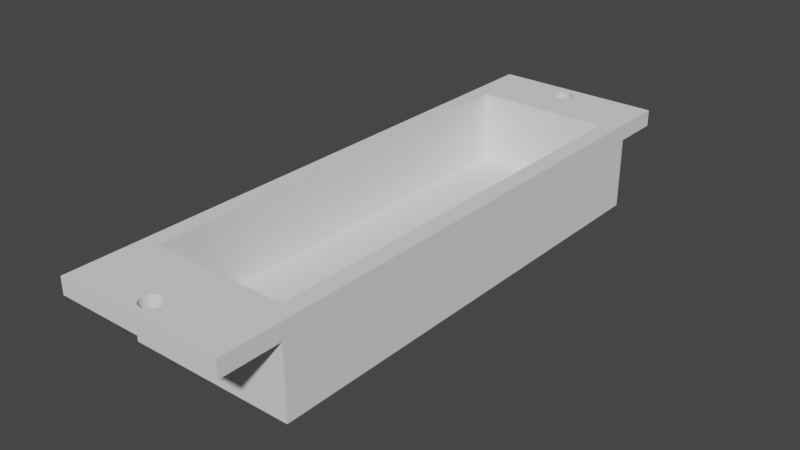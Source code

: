 # Source: waterlevelindicatorTop2Final.blend  (saved by Blender 3.2.14; exported with 4.5.12 LTS)
import bpy
from mathutils import Matrix  # noqa: F401  (used for matrix-valued properties, if any)

bpy.ops.wm.read_factory_settings(use_empty=True)
scene = bpy.context.scene
scene.name = 'Scene'

# ---- collections
col_collection = bpy.data.collections.new('Collection'); scene.collection.children.link(col_collection)

# ---- world
world_world = bpy.data.worlds.new('World'); scene.world = world_world
world_world.use_nodes = True; world_world.node_tree.nodes.clear()
_N = world_world.node_tree.nodes; _L = world_world.node_tree.links
n0 = _N.new('ShaderNodeOutputWorld'); n0.name = 'World Output'; n0.location = (300, 300)
n1 = _N.new('ShaderNodeBackground'); n1.name = 'Background'; n1.location = (10, 300)
n1.inputs[0].default_value = (0.05088, 0.05088, 0.05088, 1.0)
_L.new(n1.outputs[0], n0.inputs[0])
n0.is_active_output = True
world_world.color = (0.05088, 0.05088, 0.05088)
world_world.use_sun_shadow = False
world_world.sun_shadow_jitter_overblur = 0.0

# ---- meshes
me_plane_001 = bpy.data.meshes.new('Plane.001')
me_plane_001.from_pydata([(-1.0, -1.0, 0.0), (1.0, -1.0, 0.0), (-1.0, 1.0, 0.0), (1.0, 1.0, 0.0), (-1.0, 1.0, -0.05769), (-1.0, -1.0, -0.05769), (1.0, -1.0, -0.05769), (1.0, 1.0, -0.05769), (-1.0, 0.77, 0.0), (1.0, 0.77, 0.0), (-1.0, 0.77, -0.05769), (1.0, 0.77, -0.05769), (-1.0, -0.7345, 0.0), (-1.0, -0.7345, -0.05769), (1.0, -0.7345, 0.0), (1.0, -0.7345, -0.05769), (1.0, 0.8298, 0.0), (1.0, 0.8298, -0.05769), (-1.0, 0.8298, 0.0), (-1.0, 0.8298, -0.05769), (-1.0, -0.7936, 0.0), (-1.0, -0.7936, -0.05769), (1.0, -0.7936, 0.0), (1.0, -0.7936, -0.05769), (-0.8, -1.0, 0.0), (-0.8, 1.0, 0.0), (-0.8, -1.0, -0.05769), (-0.8, 1.0, -0.05769), (-0.8, 0.77, -0.05769), (-0.8, 0.77, 0.0), (-0.8, -0.7345, 0.0), (-0.8, -0.7345, -0.05769), (-0.8, 0.8298, -0.05769), (-0.8, 0.8298, 0.0), (-0.8, -0.7936, -0.05769), (-0.8, -0.7936, 0.0), (0.802, -1.0, 0.0), (0.802, -1.0, -0.05769), (0.802, 0.77, 0.0), (0.802, -0.7345, 0.0), (0.802, 0.8298, 0.0), (0.802, -0.7936, 0.0), (0.802, 1.0, 0.0), (0.802, 1.0, -0.05769), (0.802, 0.77, -0.05769), (0.802, -0.7345, -0.05769), (0.802, 0.8298, -0.05769), (0.802, -0.7936, -0.05769), (-1.0, 0.8298, -0.25), (-1.0, 0.77, -0.25), (1.0, -0.7345, -0.25), (1.0, 0.77, -0.25), (-0.8, 0.77, -0.25), (-1.0, -0.7345, -0.25), (1.0, -0.7936, -0.25), (-0.8, -0.7345, -0.25), (1.0, 0.8298, -0.25), (-0.8, 0.8298, -0.25), (-1.0, -0.7936, -0.25), (-0.8, -0.7936, -0.25), (0.802, 0.77, -0.25), (0.802, -0.7345, -0.25), (0.802, 0.8298, -0.25), (0.802, -0.7936, -0.25), (-1.0, 0.8298, -0.3077), (-1.0, 0.77, -0.3077), (1.0, -0.7345, -0.3077), (1.0, 0.77, -0.3077), (-0.8, 0.77, -0.3077), (-1.0, -0.7345, -0.3077), (1.0, -0.7936, -0.3077), (-0.8, -0.7345, -0.3077), (1.0, 0.8298, -0.3077), (-0.8, 0.8298, -0.3077), (-1.0, -0.7936, -0.3077), (-0.8, -0.7936, -0.3077), (0.802, 0.77, -0.3077), (0.802, -0.7345, -0.3077), (0.802, 0.8298, -0.3077), (0.802, -0.7936, -0.3077), (1.0, 0.01775, 0.0), (1.0, 0.01775, -0.05769), (-1.0, 0.01775, 0.0), (-1.0, 0.01775, -0.05769), (-0.8, 0.01775, 0.0), (-0.8, 0.01775, -0.05769), (0.802, 0.01775, 0.0), (0.802, 0.01775, -0.05769), (1.0, 0.01775, -0.25), (-1.0, 0.01775, -0.25), (-0.8, 0.01775, -0.25), (0.802, 0.01775, -0.25), (1.0, 0.01775, -0.3077), (-1.0, 0.01775, -0.3077), (-0.8, 0.01775, -0.3077), (0.802, 0.01775, -0.3077), (1.0, 0.3939, 0.0), (1.0, 0.3939, -0.05769), (-0.8, 0.3939, -0.05769), (0.802, 0.3939, -0.05769), (1.0, 0.3939, -0.25), (-0.8, 0.3939, -0.25), (0.802, 0.3939, -0.25), (1.0, 0.3939, -0.3077), (-0.8, 0.3939, -0.3077), (0.802, 0.3939, -0.3077), (-1.0, 0.3939, 0.0), (-1.0, 0.3939, -0.05769), (-0.8, 0.3939, 0.0), (0.802, 0.3939, 0.0), (-1.0, 0.3939, -0.25), (-1.0, 0.3939, -0.3077), (-1.0, -0.3584, 0.0), (-1.0, -0.3584, -0.05769), (-0.8, -0.3584, 0.0), (0.802, -0.3584, 0.0), (-1.0, -0.3584, -0.25), (-1.0, -0.3584, -0.3077), (1.0, -0.3584, 0.0), (1.0, -0.3584, -0.05769), (-0.8, -0.3584, -0.05769), (0.802, -0.3584, -0.05769), (1.0, -0.3584, -0.25), (-0.8, -0.3584, -0.25), (0.802, -0.3584, -0.25), (1.0, -0.3584, -0.3077), (-0.8, -0.3584, -0.3077), (0.802, -0.3584, -0.3077), (-0.1762, 0.9312, -0.05769), (-0.1757, 0.9405, -0.05769), (-0.1775, 0.9351, -0.05769), (-0.1752, 0.9283, -0.05769), (-0.1685, 0.9217, -0.05769), (-0.1752, 0.9419, -0.05769), (-0.1575, 0.9157, -0.05769), (-0.1685, 0.9484, -0.05769), (-0.1575, 0.9545, -0.05769), (-0.1428, 0.9104, -0.05769), (-0.1248, 0.906, -0.05769), (-0.1428, 0.9598, -0.05769), (-0.1248, 0.9641, -0.05769), (-0.1043, 0.9028, -0.05769), (-0.1043, 0.9673, -0.05769), (-0.08204, 0.9008, -0.05769), (-0.05891, 0.9002, -0.05769), (-0.03577, 0.9008, -0.05769), (-0.01353, 0.9028, -0.05769), (-0.08204, 0.9693, -0.05769), (-0.01353, 0.9673, -0.05769), (-0.03577, 0.9693, -0.05769), (-0.05891, 0.97, -0.05769), (0.006977, 0.906, -0.05769), (0.006977, 0.9641, -0.05769), (0.02495, 0.9104, -0.05769), (0.0397, 0.9157, -0.05769), (0.02495, 0.9598, -0.05769), (0.0397, 0.9545, -0.05769), (0.05066, 0.9217, -0.05769), (0.05066, 0.9484, -0.05769), (0.0574, 0.9283, -0.05769), (0.0574, 0.9419, -0.05769), (0.05968, 0.9351, -0.05769), (-0.1762, 0.9312, 0.0), (-0.1752, 0.9283, 0.0), (-0.1743, 0.9428, 0.0), (-0.1685, 0.9484, 0.0), (-0.1685, 0.9217, 0.0), (-0.1575, 0.9545, 0.0), (-0.1428, 0.9598, 0.0), (-0.1575, 0.9157, 0.0), (-0.1428, 0.9104, 0.0), (-0.1248, 0.9641, 0.0), (-0.1248, 0.906, 0.0), (-0.1043, 0.9673, 0.0), (-0.08204, 0.9693, 0.0), (-0.03577, 0.9693, 0.0), (-0.05891, 0.97, 0.0), (-0.01353, 0.9673, 0.0), (-0.1043, 0.9028, 0.0), (-0.08204, 0.9008, 0.0), (-0.03577, 0.9008, 0.0), (-0.05891, 0.9002, 0.0), (-0.01353, 0.9028, 0.0), (0.006977, 0.9641, 0.0), (0.02495, 0.9598, 0.0), (0.006977, 0.906, 0.0), (0.02495, 0.9104, 0.0), (0.0397, 0.9545, 0.0), (0.05066, 0.9484, 0.0), (0.0397, 0.9157, 0.0), (0.0574, 0.9419, 0.0), (0.05066, 0.9217, 0.0), (0.05968, 0.9351, 0.0), (0.0574, 0.9283, 0.0), (-0.1775, 0.9351, 0.0), (-0.1752, 0.9419, 0.0), (-0.1739, -0.9353, 0.0), (-0.1726, -0.9394, 0.0), (-0.1321, -0.9059, 0.0), (-0.1221, -0.9035, 0.0), (-0.1658, -0.9459, 0.0), (-0.1016, -0.9003, 0.0), (-0.1549, -0.952, 0.0), (-0.1401, -0.9573, 0.0), (-0.0794, -0.8983, 0.0), (-0.1221, -0.9616, 0.0), (-0.05626, -0.8977, 0.0), (-0.03313, -0.8983, 0.0), (0.02759, -0.9079, 0.0), (0.00962, -0.9035, 0.0), (-0.01088, -0.9003, 0.0), (0.04234, -0.9132, 0.0), (-0.1016, -0.9648, 0.0), (-0.0794, -0.9668, 0.0), (-0.03313, -0.9668, 0.0), (-0.05626, -0.9675, 0.0), (0.0533, -0.9192, 0.0), (-0.01088, -0.9648, 0.0), (0.06005, -0.9258, 0.0), (0.00962, -0.9616, 0.0), (0.02759, -0.9573, 0.0), (0.06232, -0.9326, 0.0), (0.06005, -0.9394, 0.0), (0.04234, -0.952, 0.0), (0.0533, -0.9459, 0.0), (-0.1401, -0.9079, 0.0), (-0.1749, -0.9326, 0.0), (-0.1549, -0.9132, 0.0), (-0.1658, -0.9192, 0.0), (-0.1726, -0.9258, 0.0), (-0.1321, -0.9059, -0.05769), (-0.1739, -0.9353, -0.05769), (-0.1726, -0.9394, -0.05769), (-0.1221, -0.9035, -0.05769), (-0.1016, -0.9003, -0.05769), (-0.1658, -0.9459, -0.05769), (-0.1549, -0.952, -0.05769), (-0.0794, -0.8983, -0.05769), (-0.1401, -0.9573, -0.05769), (-0.1221, -0.9616, -0.05769), (-0.05626, -0.8977, -0.05769), (-0.03313, -0.8983, -0.05769), (0.02759, -0.9079, -0.05769), (0.00962, -0.9035, -0.05769), (-0.01088, -0.9003, -0.05769), (-0.1016, -0.9648, -0.05769), (0.04234, -0.9132, -0.05769), (-0.0794, -0.9668, -0.05769), (-0.05626, -0.9675, -0.05769), (-0.03313, -0.9668, -0.05769), (-0.01088, -0.9648, -0.05769), (0.0533, -0.9192, -0.05769), (0.00962, -0.9616, -0.05769), (0.06005, -0.9258, -0.05769), (0.06232, -0.9326, -0.05769), (0.02759, -0.9573, -0.05769), (0.04234, -0.952, -0.05769), (0.06005, -0.9394, -0.05769), (0.0533, -0.9459, -0.05769), (-0.1549, -0.9132, -0.05769), (-0.1401, -0.9079, -0.05769), (-0.1749, -0.9326, -0.05769), (-0.1726, -0.9258, -0.05769), (-0.1658, -0.9192, -0.05769), (-0.07789, 0.5896, -0.3077), (-0.07759, 0.5905, -0.3077), (0.07989, 0.5896, -0.3077), (0.07959, 0.5905, -0.3077), (0.07503, 0.5949, -0.3077), (-0.07303, 0.5949, -0.3077), (-0.06562, 0.599, -0.3077), (0.06762, 0.599, -0.3077), (-0.05566, 0.6026, -0.3077), (0.05766, 0.6026, -0.3077), (0.04552, 0.6055, -0.3077), (-0.04352, 0.6055, -0.3077), (-0.02966, 0.6077, -0.3077), (0.0009996, 0.6095, -0.3077), (-0.01463, 0.6091, -0.3077), (0.03166, 0.6077, -0.3077), (0.01663, 0.6091, -0.3077), (-0.07913, 0.5859, -0.3077), (-0.07759, 0.5813, -0.3077), (0.08113, 0.5859, -0.3077), (0.07959, 0.5813, -0.3077), (0.07503, 0.5769, -0.3077), (-0.07303, 0.5769, -0.3077), (-0.06562, 0.5728, -0.3077), (0.06762, 0.5728, -0.3077), (-0.05566, 0.5692, -0.3077), (0.05766, 0.5692, -0.3077), (0.04552, 0.5663, -0.3077), (-0.04352, 0.5663, -0.3077), (0.0009996, 0.5623, -0.3077), (-0.01463, 0.5628, -0.3077), (-0.02966, 0.5641, -0.3077), (0.03166, 0.5641, -0.3077), (0.01663, 0.5628, -0.3077), (-0.07789, 0.5896, -0.25), (0.08113, 0.5859, -0.25), (0.07989, 0.5896, -0.25), (0.07959, 0.5813, -0.25), (-0.07913, 0.5859, -0.25), (-0.07759, 0.5813, -0.25), (-0.07303, 0.5769, -0.25), (0.07503, 0.5769, -0.25), (0.06762, 0.5728, -0.25), (-0.06562, 0.5728, -0.25), (0.05766, 0.5692, -0.25), (-0.05566, 0.5692, -0.25), (-0.04352, 0.5663, -0.25), (0.0009996, 0.5623, -0.25), (0.03166, 0.5641, -0.25), (0.04552, 0.5663, -0.25), (0.01663, 0.5628, -0.25), (-0.02966, 0.5641, -0.25), (-0.01463, 0.5628, -0.25), (0.07959, 0.5905, -0.25), (-0.07759, 0.5905, -0.25), (-0.07303, 0.5949, -0.25), (0.07503, 0.5949, -0.25), (0.06762, 0.599, -0.25), (-0.06562, 0.599, -0.25), (0.05766, 0.6026, -0.25), (-0.05566, 0.6026, -0.25), (-0.04352, 0.6055, -0.25), (0.0009996, 0.6095, -0.25), (0.03166, 0.6077, -0.25), (0.04552, 0.6055, -0.25), (0.01663, 0.6091, -0.25), (-0.02966, 0.6077, -0.25), (-0.01463, 0.6091, -0.25), (-0.07788, 0.2122, -0.25), (0.08113, 0.2085, -0.25), (0.07988, 0.2122, -0.25), (0.07959, 0.2039, -0.25), (-0.07913, 0.2085, -0.25), (-0.07759, 0.2039, -0.25), (-0.07303, 0.1994, -0.25), (0.07503, 0.1994, -0.25), (0.06762, 0.1954, -0.25), (-0.06562, 0.1954, -0.25), (0.05766, 0.1918, -0.25), (-0.05566, 0.1918, -0.25), (-0.04352, 0.1889, -0.25), (0.0009997, 0.1849, -0.25), (0.03166, 0.1867, -0.25), (0.04552, 0.1889, -0.25), (0.01663, 0.1853, -0.25), (-0.02966, 0.1867, -0.25), (-0.01463, 0.1853, -0.25), (0.07959, 0.2131, -0.25), (-0.07759, 0.2131, -0.25), (-0.07303, 0.2175, -0.25), (0.07503, 0.2175, -0.25), (0.06762, 0.2216, -0.25), (-0.06562, 0.2216, -0.25), (0.05766, 0.2251, -0.25), (-0.05566, 0.2251, -0.25), (-0.04352, 0.2281, -0.25), (0.0009997, 0.2321, -0.25), (0.03166, 0.2303, -0.25), (0.04552, 0.2281, -0.25), (0.01663, 0.2316, -0.25), (-0.02966, 0.2303, -0.25), (-0.01463, 0.2316, -0.25), (-0.07788, 0.2122, -0.3077), (-0.07759, 0.2131, -0.3077), (0.07988, 0.2122, -0.3077), (0.07959, 0.2131, -0.3077), (0.07503, 0.2175, -0.3077), (-0.07303, 0.2175, -0.3077), (-0.06562, 0.2216, -0.3077), (0.06762, 0.2216, -0.3077), (-0.05566, 0.2251, -0.3077), (0.05766, 0.2251, -0.3077), (0.04552, 0.2281, -0.3077), (-0.04352, 0.2281, -0.3077), (-0.02966, 0.2303, -0.3077), (0.0009997, 0.2321, -0.3077), (-0.01463, 0.2316, -0.3077), (0.03166, 0.2303, -0.3077), (0.01663, 0.2316, -0.3077), (-0.07913, 0.2085, -0.3077), (-0.07759, 0.2039, -0.3077), (0.08113, 0.2085, -0.3077), (0.07959, 0.2039, -0.3077), (0.07503, 0.1994, -0.3077), (-0.07303, 0.1994, -0.3077), (-0.06562, 0.1954, -0.3077), (0.06762, 0.1954, -0.3077), (-0.05566, 0.1918, -0.3077), (0.05766, 0.1918, -0.3077), (0.04552, 0.1889, -0.3077), (-0.04352, 0.1889, -0.3077), (0.0009997, 0.1849, -0.3077), (-0.01463, 0.1853, -0.3077), (-0.02966, 0.1867, -0.3077), (0.03166, 0.1867, -0.3077), (0.01663, 0.1853, -0.3077), (-0.07788, -0.1652, -0.3077), (-0.07759, -0.1644, -0.3077), (0.07988, -0.1652, -0.3077), (0.07959, -0.1644, -0.3077), (0.07503, -0.16, -0.3077), (-0.07303, -0.16, -0.3077), (-0.06562, -0.1559, -0.3077), (0.06762, -0.1559, -0.3077), (-0.05566, -0.1523, -0.3077), (0.05766, -0.1523, -0.3077), (0.04552, -0.1494, -0.3077), (-0.04352, -0.1494, -0.3077), (-0.02966, -0.1472, -0.3077), (0.0009997, -0.1454, -0.3077), (-0.01463, -0.1458, -0.3077), (0.03166, -0.1472, -0.3077), (0.01663, -0.1458, -0.3077), (-0.07913, -0.169, -0.3077), (-0.07759, -0.1736, -0.3077), (0.08113, -0.169, -0.3077), (0.07959, -0.1736, -0.3077), (0.07503, -0.178, -0.3077), (-0.07303, -0.178, -0.3077), (-0.06562, -0.1821, -0.3077), (0.06762, -0.1821, -0.3077), (-0.05566, -0.1857, -0.3077), (0.05766, -0.1857, -0.3077), (0.04552, -0.1886, -0.3077), (-0.04352, -0.1886, -0.3077), (0.0009997, -0.1926, -0.3077), (-0.01463, -0.1921, -0.3077), (-0.02966, -0.1908, -0.3077), (0.03166, -0.1908, -0.3077), (0.01663, -0.1921, -0.3077), (-0.07788, -0.1652, -0.25), (0.08113, -0.169, -0.25), (0.07988, -0.1652, -0.25), (0.07959, -0.1736, -0.25), (-0.07913, -0.169, -0.25), (-0.07759, -0.1736, -0.25), (-0.07303, -0.178, -0.25), (0.07503, -0.178, -0.25), (0.06762, -0.1821, -0.25), (-0.06562, -0.1821, -0.25), (0.05766, -0.1857, -0.25), (-0.05566, -0.1857, -0.25), (-0.04352, -0.1886, -0.25), (0.0009997, -0.1926, -0.25), (0.03166, -0.1908, -0.25), (0.04552, -0.1886, -0.25), (0.01663, -0.1921, -0.25), (-0.02966, -0.1908, -0.25), (-0.01463, -0.1921, -0.25), (0.07959, -0.1644, -0.25), (-0.07759, -0.1644, -0.25), (-0.07303, -0.16, -0.25), (0.07503, -0.16, -0.25), (0.06762, -0.1559, -0.25), (-0.06562, -0.1559, -0.25), (0.05766, -0.1523, -0.25), (-0.05566, -0.1523, -0.25), (-0.04352, -0.1494, -0.25), (0.0009997, -0.1454, -0.25), (0.03166, -0.1472, -0.25), (0.04552, -0.1494, -0.25), (0.01663, -0.1458, -0.25), (-0.02966, -0.1472, -0.25), (-0.01463, -0.1458, -0.25), (-0.07787, -0.5427, -0.25), (0.08113, -0.5464, -0.25), (0.07987, -0.5427, -0.25), (0.07959, -0.551, -0.25), (-0.07913, -0.5464, -0.25), (-0.07759, -0.551, -0.25), (-0.07303, -0.5555, -0.25), (0.07503, -0.5555, -0.25), (0.06762, -0.5595, -0.25), (-0.06562, -0.5595, -0.25), (0.05766, -0.5631, -0.25), (-0.05566, -0.5631, -0.25), (-0.04352, -0.5661, -0.25), (0.0009998, -0.57, -0.25), (0.03166, -0.5682, -0.25), (0.04552, -0.5661, -0.25), (0.01663, -0.5696, -0.25), (-0.02966, -0.5682, -0.25), (-0.01463, -0.5696, -0.25), (0.07959, -0.5418, -0.25), (-0.07759, -0.5418, -0.25), (-0.07303, -0.5374, -0.25), (0.07503, -0.5374, -0.25), (0.06762, -0.5333, -0.25), (-0.06562, -0.5333, -0.25), (0.05766, -0.5298, -0.25), (-0.05566, -0.5298, -0.25), (-0.04352, -0.5268, -0.25), (0.0009998, -0.5228, -0.25), (0.03166, -0.5246, -0.25), (0.04552, -0.5268, -0.25), (0.01663, -0.5233, -0.25), (-0.02966, -0.5246, -0.25), (-0.01463, -0.5233, -0.25), (-0.07787, -0.5427, -0.3077), (-0.07759, -0.5418, -0.3077), (0.07987, -0.5427, -0.3077), (0.07959, -0.5418, -0.3077), (0.07503, -0.5374, -0.3077), (-0.07303, -0.5374, -0.3077), (-0.06562, -0.5333, -0.3077), (0.06762, -0.5333, -0.3077), (-0.05566, -0.5298, -0.3077), (0.05766, -0.5298, -0.3077), (0.04552, -0.5268, -0.3077), (-0.04352, -0.5268, -0.3077), (-0.02966, -0.5246, -0.3077), (0.0009998, -0.5228, -0.3077), (-0.01463, -0.5233, -0.3077), (0.03166, -0.5246, -0.3077), (0.01663, -0.5233, -0.3077), (-0.07913, -0.5464, -0.3077), (-0.07759, -0.551, -0.3077), (0.08113, -0.5464, -0.3077), (0.07959, -0.551, -0.3077), (0.07503, -0.5555, -0.3077), (-0.07303, -0.5555, -0.3077), (-0.06562, -0.5595, -0.3077), (0.06762, -0.5595, -0.3077), (-0.05566, -0.5631, -0.3077), (0.05766, -0.5631, -0.3077), (0.04552, -0.5661, -0.3077), (-0.04352, -0.5661, -0.3077), (0.0009998, -0.57, -0.3077), (-0.01463, -0.5696, -0.3077), (-0.02966, -0.5682, -0.3077), (0.03166, -0.5682, -0.3077), (0.01663, -0.5696, -0.3077)], [], [(40, 16, 3, 42), (46, 43, 7, 17), (16, 17, 7, 3), (20, 21, 5, 0), (25, 27, 4, 2), (36, 37, 6, 1), (18, 19, 10, 8), (96, 97, 11, 9), (47, 63, 54, 23), (109, 96, 9, 38), (41, 22, 14, 39), (32, 57, 48, 19), (22, 23, 15, 14), (112, 113, 13, 12), (2, 4, 19, 18), (9, 11, 17, 16), (21, 58, 59, 34), (38, 9, 16, 40), (1, 6, 23, 22), (37, 47, 23, 6), (36, 1, 22, 41), (12, 13, 21, 20), (0, 24, 35, 20), (5, 21, 34, 26), (8, 29, 33, 18), (17, 56, 62, 46), (98, 101, 52, 28), (20, 35, 30, 12), (106, 108, 29, 8), (28, 52, 60, 44), (0, 5, 26, 24), (42, 43, 27, 25), (19, 4, 27, 32), (18, 33, 25, 2), (3, 7, 43, 42), (197, 196, 24, 36, 41, 35, 198, 199, 201, 204, 206, 207, 210, 209, 208, 211, 216, 218, 221, 222, 224, 223, 220, 219, 217, 214, 215, 213, 212, 205, 203, 202, 200), (225, 198, 35, 24, 196, 226, 229, 228, 227), (233, 230, 34, 47, 37, 26, 231, 232, 235, 236, 238, 239, 245, 247, 248, 249, 250, 252, 255, 256, 258, 257, 254, 253, 251, 246, 242, 243, 244, 241, 240, 237, 234), (261, 231, 26, 34, 230, 260, 259, 263, 262), (29, 38, 40, 33), (34, 59, 63, 47), (23, 54, 50, 15), (35, 41, 39, 30), (44, 38, 29, 28), (45, 31, 30, 39), (24, 26, 37, 36), (130, 128, 32, 27, 129), (133, 129, 27, 43, 46, 32, 128, 131, 132, 134, 137, 138, 141, 143, 144, 145, 146, 151, 153, 154, 157, 159, 161, 160, 158, 156, 155, 152, 148, 149, 150, 147, 142, 140, 139, 136, 135), (163, 162, 33, 40, 42, 25, 164, 165, 167, 168, 171, 173, 174, 176, 175, 177, 183, 184, 187, 188, 190, 192, 193, 191, 189, 186, 185, 182, 180, 181, 179, 178, 172, 170, 169, 166), (195, 164, 25, 33, 162, 194), (62, 78, 73, 57), (53, 69, 74, 58), (100, 103, 67, 51), (54, 70, 66, 50), (57, 73, 64, 48), (48, 64, 65, 49), (116, 117, 69, 53), (63, 79, 70, 54), (113, 116, 53, 13), (121, 124, 61, 45), (19, 48, 49, 10), (45, 61, 55, 31), (11, 51, 56, 17), (13, 53, 58, 21), (97, 100, 51, 11), (46, 62, 57, 32), (59, 75, 79, 63), (105, 76, 67, 103), (79, 77, 66, 70), (76, 78, 72, 67), (65, 64, 73, 68), (74, 69, 71, 75), (111, 65, 68, 104), (68, 73, 78, 76), (75, 71, 77, 79), (265, 264, 68, 76, 266, 267, 268, 271, 273, 274, 279, 280, 277, 278, 276, 275, 272, 270, 269), (283, 266, 76, 105, 104, 68, 264, 281, 282, 286, 287, 289, 292, 295, 294, 293, 297, 296, 291, 290, 288, 285, 284), (56, 72, 78, 62), (58, 74, 75, 59), (51, 67, 72, 56), (115, 121, 45, 39), (114, 30, 31, 120), (123, 55, 61, 124, 470, 469, 471, 475, 476, 478, 483, 482, 484, 481, 486, 485, 480, 479, 477, 474, 473, 472, 468), (470, 124, 123, 468, 488, 489, 492, 494, 495, 500, 501, 496, 499, 497, 498, 493, 491, 490, 487), (336, 332, 101, 90, 91, 102, 334, 333, 335, 339, 340, 342, 347, 346, 348, 345, 350, 349, 344, 343, 341, 338, 337), (351, 334, 102, 101, 332, 352, 353, 356, 358, 359, 364, 365, 360, 363, 361, 362, 357, 355, 354), (108, 84, 85, 98), (109, 99, 87, 86), (401, 400, 94, 95, 402, 403, 404, 407, 409, 410, 415, 416, 413, 414, 412, 411, 408, 406, 405), (419, 402, 95, 127, 126, 94, 400, 417, 418, 422, 423, 425, 428, 431, 430, 429, 433, 432, 427, 426, 424, 421, 420), (117, 93, 94, 126), (127, 95, 92, 125), (119, 122, 88, 81), (99, 102, 91, 87), (107, 110, 89, 83), (110, 111, 93, 89), (122, 125, 92, 88), (112, 114, 84, 82), (120, 123, 90, 85), (106, 107, 83, 82), (115, 118, 80, 86), (118, 119, 81, 80), (8, 10, 107, 106), (49, 65, 111, 110), (10, 49, 110, 107), (44, 60, 102, 99), (38, 44, 99, 109), (29, 108, 98, 28), (302, 298, 52, 101, 102, 60, 300, 299, 301, 305, 306, 308, 313, 312, 314, 311, 316, 315, 310, 309, 307, 304, 303), (317, 300, 60, 52, 298, 318, 319, 322, 324, 325, 330, 331, 326, 329, 327, 328, 323, 321, 320), (367, 366, 104, 105, 368, 369, 370, 373, 375, 376, 381, 382, 379, 380, 378, 377, 374, 372, 371), (385, 368, 105, 95, 94, 104, 366, 383, 384, 388, 389, 391, 394, 397, 396, 395, 399, 398, 393, 392, 390, 387, 386), (93, 111, 104, 94), (95, 105, 103, 92), (81, 88, 100, 97), (88, 92, 103, 100), (82, 84, 108, 106), (85, 90, 101, 98), (86, 80, 96, 109), (80, 81, 97, 96), (14, 15, 119, 118), (39, 14, 118, 115), (31, 55, 123, 120), (12, 30, 114, 112), (50, 66, 125, 122), (15, 50, 122, 119), (77, 127, 125, 66), (69, 117, 126, 71), (126, 127, 504, 505, 506, 509, 511, 512, 517, 518, 515, 516, 514, 513, 510, 508, 507, 503, 502), (504, 127, 77, 71, 126, 502, 519, 520, 524, 525, 527, 530, 533, 532, 531, 535, 534, 529, 528, 526, 523, 522, 521), (434, 90, 123, 124, 91, 436, 435, 437, 441, 442, 444, 449, 448, 450, 447, 452, 451, 446, 445, 443, 440, 439, 438), (453, 436, 91, 90, 434, 454, 455, 458, 460, 461, 466, 467, 462, 465, 463, 464, 459, 457, 456), (84, 114, 120, 85), (86, 87, 121, 115), (87, 91, 124, 121), (83, 89, 116, 113), (89, 93, 117, 116), (82, 83, 113, 112), (176, 150, 149, 175), (175, 149, 148, 177), (152, 183, 177, 148), (183, 152, 155, 184), (184, 155, 156, 187), (187, 156, 158, 188), (188, 158, 160, 190), (160, 161, 192, 190), (161, 159, 193, 192), (159, 157, 191, 193), (157, 154, 189, 191), (154, 153, 186, 189), (153, 151, 185, 186), (151, 146, 182, 185), (146, 145, 180, 182), (145, 144, 181, 180), (144, 143, 179, 181), (143, 141, 178, 179), (141, 138, 172, 178), (138, 137, 170, 172), (137, 134, 169, 170), (134, 132, 166, 169), (132, 131, 163, 166), (128, 130, 194), (194, 130, 129), (135, 164, 133), (165, 135, 136, 167), (167, 136, 139, 168), (168, 139, 140, 171), (171, 140, 142, 173), (173, 142, 147, 174), (174, 147, 150, 176), (241, 207, 206, 240), (244, 210, 207, 241), (243, 209, 210, 244), (242, 208, 209, 243), (246, 211, 208, 242), (251, 216, 211, 246), (253, 218, 216, 251), (221, 218, 253, 254), (222, 221, 254, 257), (224, 222, 257, 258), (223, 224, 258, 256), (220, 223, 256, 255), (219, 220, 255, 252), (250, 217, 219, 252), (214, 217, 250, 249), (215, 214, 249, 248), (213, 215, 248, 247), (212, 213, 247, 245), (239, 205, 212, 245), (203, 205, 239, 238), (202, 203, 238, 236), (200, 202, 236, 235), (197, 200, 235, 232), (231, 261, 226), (262, 229, 226, 261), (263, 228, 229, 262), (259, 227, 228, 263), (260, 225, 227, 259), (230, 233, 199), (234, 201, 199, 233), (237, 204, 201, 234), (240, 206, 204, 237), (326, 277, 280, 329), (329, 280, 279, 327), (327, 279, 274, 328), (328, 274, 273, 323), (323, 273, 271, 321), (321, 271, 268, 320), (320, 268, 267, 317), (266, 283, 299), (283, 284, 301, 299), (284, 285, 305, 301), (285, 288, 306, 305), (288, 290, 308, 306), (290, 291, 313, 308), (291, 296, 312, 313), (296, 297, 314, 312), (297, 293, 311, 314), (293, 294, 316, 311), (294, 295, 315, 316), (295, 292, 310, 315), (292, 289, 309, 310), (289, 287, 307, 309), (287, 286, 304, 307), (286, 282, 303, 304), (303, 282, 281, 302), (264, 265, 318), (318, 265, 269, 319), (319, 269, 270, 322), (322, 270, 272, 324), (324, 272, 275, 325), (325, 275, 276, 330), (330, 276, 278, 331), (331, 278, 277, 326), (382, 363, 360, 379), (381, 361, 363, 382), (376, 362, 361, 381), (375, 357, 362, 376), (373, 355, 357, 375), (370, 354, 355, 373), (369, 351, 354, 370), (334, 351, 369), (335, 333, 385, 386), (339, 335, 386, 387), (340, 339, 387, 390), (342, 340, 390, 392), (347, 342, 392, 393), (346, 347, 393, 398), (348, 346, 398, 399), (395, 345, 348, 399), (350, 345, 395, 396), (349, 350, 396, 397), (344, 349, 397, 394), (343, 344, 394, 391), (341, 343, 391, 389), (338, 341, 389, 388), (337, 338, 388, 384), (383, 336, 337, 384), (366, 367, 352), (371, 353, 352, 367), (372, 356, 353, 371), (374, 358, 356, 372), (377, 359, 358, 374), (378, 364, 359, 377), (380, 365, 364, 378), (379, 360, 365, 380), (462, 413, 416, 465), (465, 416, 415, 463), (463, 415, 410, 464), (464, 410, 409, 459), (459, 409, 407, 457), (457, 407, 404, 456), (456, 404, 403, 453), (402, 435, 436), (419, 420, 437, 435), (420, 421, 441, 437), (421, 424, 442, 441), (424, 426, 444, 442), (426, 427, 449, 444), (427, 432, 448, 449), (432, 433, 450, 448), (433, 429, 447, 450), (429, 430, 452, 447), (430, 431, 451, 452), (431, 428, 446, 451), (428, 425, 445, 446), (425, 423, 443, 445), (423, 422, 440, 443), (422, 418, 439, 440), (439, 418, 417, 438), (400, 401, 454), (454, 401, 405, 455), (455, 405, 406, 458), (458, 406, 408, 460), (460, 408, 411, 461), (461, 411, 412, 466), (466, 412, 414, 467), (467, 414, 413, 462), (518, 499, 496, 515), (517, 497, 499, 518), (512, 498, 497, 517), (511, 493, 498, 512), (509, 491, 493, 511), (506, 490, 491, 509), (505, 487, 490, 506), (470, 505, 504), (471, 469, 521, 522), (475, 471, 522, 523), (476, 475, 523, 526), (478, 476, 526, 528), (483, 478, 528, 529), (482, 483, 529, 534), (484, 482, 534, 535), (531, 481, 484, 535), (486, 481, 531, 532), (485, 486, 532, 533), (480, 485, 533, 530), (479, 480, 530, 527), (477, 479, 527, 525), (474, 477, 525, 524), (473, 474, 524, 520), (519, 472, 473, 520), (468, 519, 502), (507, 489, 488, 503), (508, 492, 489, 507), (510, 494, 492, 508), (513, 495, 494, 510), (514, 500, 495, 513), (516, 501, 500, 514), (515, 496, 501, 516), (194, 162, 128), (162, 163, 128), (163, 131, 128), (133, 195, 129), (195, 194, 129), (165, 164, 135), (164, 195, 133), (226, 196, 231), (196, 197, 231), (197, 232, 231), (199, 198, 230), (198, 225, 230), (225, 260, 230), (299, 300, 266), (300, 317, 266), (317, 267, 266), (318, 298, 264), (298, 302, 264), (302, 281, 264), (369, 368, 334), (368, 385, 334), (385, 333, 334), (352, 332, 366), (332, 336, 366), (336, 383, 366), (436, 453, 403), (402, 419, 435), (436, 403, 402), (454, 434, 400), (434, 438, 400), (438, 417, 400), (521, 469, 470), (470, 487, 505), (504, 521, 470), (502, 503, 488), (468, 472, 519), (502, 488, 468)])
_uv = me_plane_001.uv_layers.new(name='UVMap')
_uv.uv.foreach_set('vector', [0.901, 0.9149, 1.0, 0.9149, 1.0, 1.0, 0.901, 1.0, 0.901, 0.9149, 0.901, 1.0, 1.0, 1.0, 1.0, 0.9149, 1.0, 0.9149, 1.0, 0.9149, 1.0, 1.0, 1.0, 1.0, 0.0, 0.1032, 0.0, 0.1032, 0.0, 0.0, 0.0, 0.0, 0.1, 1.0, 0.1, 1.0, 0.0, 1.0, 0.0, 1.0, 0.901, 0.0, 0.901, 0.0, 1.0, 0.0, 1.0, 0.0, 0.0, 0.9149, 0.0, 0.9149, 0.0, 0.885, 0.0, 0.885, 1.0, 0.6969, 1.0, 0.6969, 1.0, 0.885, 1.0, 0.885, 0.901, 0.1032, 0.901, 0.1032, 1.0, 0.1032, 1.0, 0.1032, 0.901, 0.6969, 1.0, 0.6969, 1.0, 0.885, 0.901, 0.885, 0.901, 0.1032, 1.0, 0.1032, 1.0, 0.1328, 0.901, 0.1328, 0.1, 0.9149, 0.1, 0.9149, 0.0, 0.9149, 0.0, 0.9149, 1.0, 0.1032, 1.0, 0.1032, 1.0, 0.1328, 1.0, 0.1328, 0.0, 0.3208, 0.0, 0.3208, 0.0, 0.1328, 0.0, 0.1328, 0.0, 1.0, 0.0, 1.0, 0.0, 0.9149, 0.0, 0.9149, 1.0, 0.885, 1.0, 0.885, 1.0, 0.9149, 1.0, 0.9149, 0.0, 0.1032, 0.0, 0.1032, 0.1, 0.1032, 0.1, 0.1032, 0.901, 0.885, 1.0, 0.885, 1.0, 0.9149, 0.901, 0.9149, 1.0, 0.0, 1.0, 0.0, 1.0, 0.1032, 1.0, 0.1032, 0.901, 0.0, 0.901, 0.1032, 1.0, 0.1032, 1.0, 0.0, 0.901, 0.0, 1.0, 0.0, 1.0, 0.1032, 0.901, 0.1032, 0.0, 0.1328, 0.0, 0.1328, 0.0, 0.1032, 0.0, 0.1032, 0.0, 0.0, 0.1, 0.0, 0.1, 0.1032, 0.0, 0.1032, 0.0, 0.0, 0.0, 0.1032, 0.1, 0.1032, 0.1, 0.0, 0.0, 0.885, 0.1, 0.885, 0.1, 0.9149, 0.0, 0.9149, 1.0, 0.9149, 1.0, 0.9149, 0.901, 0.9149, 0.901, 0.9149, 0.1, 0.6969, 0.1, 0.6969, 0.1, 0.885, 0.1, 0.885, 0.0, 0.1032, 0.1, 0.1032, 0.1, 0.1328, 0.0, 0.1328, 0.0, 0.6969, 0.1, 0.6969, 0.1, 0.885, 0.0, 0.885, 0.1, 0.885, 0.1, 0.885, 0.901, 0.885, 0.901, 0.885, 0.0, 0.0, 0.0, 0.0, 0.1, 0.0, 0.1, 0.0, 0.901, 1.0, 0.901, 1.0, 0.1, 1.0, 0.1, 1.0, 0.0, 0.9149, 0.0, 1.0, 0.1, 1.0, 0.1, 0.9149, 0.0, 0.9149, 0.1, 0.9149, 0.1, 1.0, 0.0, 1.0, 1.0, 1.0, 1.0, 1.0, 0.901, 1.0, 0.901, 1.0, 0.4137, 0.03031, 0.413, 0.03235, 0.1, 0.0, 0.901, 0.0, 0.901, 0.1032, 0.1, 0.1032, 0.434, 0.04703, 0.4389, 0.04823, 0.4492, 0.04984, 0.4603, 0.05084, 0.4719, 0.05117, 0.4834, 0.05084, 0.4946, 0.04984, 0.5048, 0.04823, 0.5138, 0.04606, 0.5212, 0.04341, 0.5266, 0.0404, 0.53, 0.03712, 0.5312, 0.03372, 0.53, 0.03031, 0.5266, 0.02704, 0.5212, 0.02402, 0.5138, 0.02137, 0.5048, 0.0192, 0.4946, 0.01759, 0.4834, 0.01659, 0.4719, 0.01626, 0.4603, 0.01659, 0.4492, 0.01759, 0.4389, 0.0192, 0.4299, 0.02137, 0.4226, 0.02402, 0.4171, 0.02704, 0.4299, 0.04606, 0.434, 0.04703, 0.1, 0.1032, 0.1, 0.0, 0.413, 0.03235, 0.4126, 0.03372, 0.4137, 0.03712, 0.4171, 0.0404, 0.4226, 0.04341, 0.4389, 0.04823, 0.434, 0.04703, 0.1, 0.1032, 0.901, 0.1032, 0.901, 0.0, 0.1, 0.0, 0.413, 0.03235, 0.4137, 0.03031, 0.4171, 0.02704, 0.4226, 0.02402, 0.4299, 0.02137, 0.4389, 0.0192, 0.4492, 0.01759, 0.4603, 0.01659, 0.4719, 0.01626, 0.4834, 0.01659, 0.4946, 0.01759, 0.5048, 0.0192, 0.5138, 0.02137, 0.5212, 0.02402, 0.5266, 0.02704, 0.53, 0.03031, 0.5312, 0.03372, 0.53, 0.03712, 0.5266, 0.0404, 0.5212, 0.04341, 0.5138, 0.04606, 0.5048, 0.04823, 0.4946, 0.04984, 0.4834, 0.05084, 0.4719, 0.05117, 0.4603, 0.05084, 0.4492, 0.04984, 0.4126, 0.03372, 0.413, 0.03235, 0.1, 0.0, 0.1, 0.1032, 0.434, 0.04703, 0.4299, 0.04606, 0.4226, 0.04341, 0.4171, 0.0404, 0.4137, 0.03712, 0.1, 0.885, 0.901, 0.885, 0.901, 0.9149, 0.1, 0.9149, 0.1, 0.1032, 0.1, 0.1032, 0.901, 0.1032, 0.901, 0.1032, 1.0, 0.1032, 1.0, 0.1032, 1.0, 0.1328, 1.0, 0.1328, 0.1, 0.1032, 0.901, 0.1032, 0.901, 0.1328, 0.1, 0.1328, 0.901, 0.885, 0.901, 0.885, 0.1, 0.885, 0.1, 0.885, 0.901, 0.1328, 0.1, 0.1328, 0.1, 0.1328, 0.901, 0.1328, 0.1, 0.0, 0.1, 0.0, 0.901, 0.0, 0.901, 0.0, 0.4113, 0.9675, 0.4119, 0.9656, 0.1, 0.9149, 0.1, 1.0, 0.4122, 0.9702, 0.4124, 0.9709, 0.4122, 0.9702, 0.1, 1.0, 0.901, 1.0, 0.901, 0.9149, 0.1, 0.9149, 0.4119, 0.9656, 0.4124, 0.9641, 0.4158, 0.9609, 0.4212, 0.9578, 0.4286, 0.9552, 0.4376, 0.953, 0.4479, 0.9514, 0.459, 0.9504, 0.4705, 0.9501, 0.4821, 0.9504, 0.4932, 0.9514, 0.5035, 0.953, 0.5125, 0.9552, 0.5198, 0.9578, 0.5253, 0.9609, 0.5287, 0.9641, 0.5298, 0.9675, 0.5287, 0.9709, 0.5253, 0.9742, 0.5198, 0.9772, 0.5125, 0.9799, 0.5035, 0.9821, 0.4932, 0.9837, 0.4821, 0.9847, 0.4705, 0.985, 0.459, 0.9847, 0.4479, 0.9837, 0.4376, 0.9821, 0.4286, 0.9799, 0.4212, 0.9772, 0.4158, 0.9742, 0.4124, 0.9641, 0.4119, 0.9656, 0.1, 0.9149, 0.901, 0.9149, 0.901, 1.0, 0.1, 1.0, 0.4129, 0.9714, 0.4158, 0.9742, 0.4212, 0.9772, 0.4286, 0.9799, 0.4376, 0.9821, 0.4479, 0.9837, 0.459, 0.9847, 0.4705, 0.985, 0.4821, 0.9847, 0.4932, 0.9837, 0.5035, 0.9821, 0.5125, 0.9799, 0.5198, 0.9772, 0.5253, 0.9742, 0.5287, 0.9709, 0.5298, 0.9675, 0.5287, 0.9641, 0.5253, 0.9609, 0.5198, 0.9578, 0.5125, 0.9552, 0.5035, 0.953, 0.4932, 0.9514, 0.4821, 0.9504, 0.4705, 0.9501, 0.459, 0.9504, 0.4479, 0.9514, 0.4376, 0.953, 0.4286, 0.9552, 0.4212, 0.9578, 0.4158, 0.9609, 0.4124, 0.9709, 0.4129, 0.9714, 0.1, 1.0, 0.1, 0.9149, 0.4119, 0.9656, 0.4113, 0.9675, 0.901, 0.9149, 0.901, 0.9149, 0.1, 0.9149, 0.1, 0.9149, 0.0, 0.1328, 0.0, 0.1328, 0.0, 0.1032, 0.0, 0.1032, 1.0, 0.6969, 1.0, 0.6969, 1.0, 0.885, 1.0, 0.885, 1.0, 0.1032, 1.0, 0.1032, 1.0, 0.1328, 1.0, 0.1328, 0.1, 0.9149, 0.1, 0.9149, 0.0, 0.9149, 0.0, 0.9149, 0.0, 0.9149, 0.0, 0.9149, 0.0, 0.885, 0.0, 0.885, 0.0, 0.3208, 0.0, 0.3208, 0.0, 0.1328, 0.0, 0.1328, 0.901, 0.1032, 0.901, 0.1032, 1.0, 0.1032, 1.0, 0.1032, 0.0, 0.3208, 0.0, 0.3208, 0.0, 0.1328, 0.0, 0.1328, 0.901, 0.3208, 0.901, 0.3208, 0.901, 0.1328, 0.901, 0.1328, 0.0, 0.9149, 0.0, 0.9149, 0.0, 0.885, 0.0, 0.885, 0.901, 0.1328, 0.901, 0.1328, 0.1, 0.1328, 0.1, 0.1328, 1.0, 0.885, 1.0, 0.885, 1.0, 0.9149, 1.0, 0.9149, 0.0, 0.1328, 0.0, 0.1328, 0.0, 0.1032, 0.0, 0.1032, 1.0, 0.6969, 1.0, 0.6969, 1.0, 0.885, 1.0, 0.885, 0.901, 0.9149, 0.901, 0.9149, 0.1, 0.9149, 0.1, 0.9149, 0.1, 0.1032, 0.1, 0.1032, 0.901, 0.1032, 0.901, 0.1032, 0.901, 0.6969, 0.901, 0.885, 1.0, 0.885, 1.0, 0.6969, 0.901, 0.1032, 0.901, 0.1328, 1.0, 0.1328, 1.0, 0.1032, 0.901, 0.885, 0.901, 0.9149, 1.0, 0.9149, 1.0, 0.885, 0.0, 0.885, 0.0, 0.9149, 0.1, 0.9149, 0.1, 0.885, 0.0, 0.1032, 0.0, 0.1328, 0.1, 0.1328, 0.1, 0.1032, 0.0, 0.6969, 0.0, 0.885, 0.1, 0.885, 0.1, 0.6969, 0.1, 0.885, 0.1, 0.9149, 0.901, 0.9149, 0.901, 0.885, 0.1, 0.1032, 0.1, 0.1328, 0.901, 0.1328, 0.901, 0.1032, 0.0, 0.0, 0.0, 0.0, 0.0, 0.0, 0.0, 0.0, 0.0, 0.0, 0.0, 0.0, 0.0, 0.0, 0.0, 0.0, 0.0, 0.0, 0.0, 0.0, 0.0, 0.0, 0.0, 0.0, 0.0, 0.0, 0.0, 0.0, 0.0, 0.0, 0.0, 0.0, 0.0, 0.0, 0.0, 0.0, 0.0, 0.0, 0.0, 0.0, 0.0, 0.0, 0.0, 0.0, 0.0, 0.0, 0.0, 0.0, 0.0, 0.0, 0.0, 0.0, 0.0, 0.0, 0.0, 0.0, 0.0, 0.0, 0.0, 0.0, 0.0, 0.0, 0.0, 0.0, 0.0, 0.0, 0.0, 0.0, 0.0, 0.0, 0.0, 0.0, 0.0, 0.0, 0.0, 0.0, 0.0, 0.0, 0.0, 0.0, 0.0, 0.0, 0.0, 0.0, 1.0, 0.9149, 1.0, 0.9149, 0.901, 0.9149, 0.901, 0.9149, 0.0, 0.1032, 0.0, 0.1032, 0.1, 0.1032, 0.1, 0.1032, 1.0, 0.885, 1.0, 0.885, 1.0, 0.9149, 1.0, 0.9149, 0.901, 0.3208, 0.901, 0.3208, 0.901, 0.1328, 0.901, 0.1328, 0.1, 0.3208, 0.1, 0.1328, 0.1, 0.1328, 0.1, 0.3208, 0.1, 0.3208, 0.1, 0.1328, 0.901, 0.1328, 0.901, 0.3208, 0.5399, 0.2287, 0.5406, 0.2268, 0.5398, 0.2245, 0.5375, 0.2223, 0.5338, 0.2202, 0.5288, 0.2184, 0.5228, 0.217, 0.5158, 0.2159, 0.5083, 0.2152, 0.5005, 0.215, 0.4927, 0.2152, 0.4852, 0.2159, 0.4782, 0.217, 0.4722, 0.2184, 0.4672, 0.2202, 0.4635, 0.2223, 0.4612, 0.2245, 0.4604, 0.2268, 0.4611, 0.2287, 0.5399, 0.2287, 0.901, 0.3208, 0.1, 0.3208, 0.4611, 0.2287, 0.4612, 0.2291, 0.4635, 0.2313, 0.4672, 0.2333, 0.4722, 0.2351, 0.4782, 0.2366, 0.4852, 0.2377, 0.4927, 0.2383, 0.5005, 0.2386, 0.5083, 0.2384, 0.5158, 0.2377, 0.5228, 0.2366, 0.5288, 0.2351, 0.5338, 0.2333, 0.5375, 0.2313, 0.5398, 0.2291, 0.4604, 0.6042, 0.4611, 0.6061, 0.1, 0.6969, 0.1, 0.5089, 0.901, 0.5089, 0.901, 0.6969, 0.5399, 0.6061, 0.5406, 0.6042, 0.5398, 0.6019, 0.5375, 0.5997, 0.5338, 0.5977, 0.5288, 0.5959, 0.5228, 0.5944, 0.5158, 0.5933, 0.5083, 0.5927, 0.5005, 0.5924, 0.4927, 0.5927, 0.4852, 0.5933, 0.4782, 0.5944, 0.4722, 0.5959, 0.4672, 0.5977, 0.4635, 0.5997, 0.4612, 0.6019, 0.5398, 0.6065, 0.5399, 0.6061, 0.901, 0.6969, 0.1, 0.6969, 0.4611, 0.6061, 0.4612, 0.6065, 0.4635, 0.6087, 0.4672, 0.6108, 0.4722, 0.6126, 0.4782, 0.614, 0.4852, 0.6151, 0.4927, 0.6158, 0.5005, 0.616, 0.5083, 0.6158, 0.5158, 0.6151, 0.5228, 0.614, 0.5288, 0.6126, 0.5338, 0.6108, 0.5375, 0.6087, 0.1, 0.6969, 0.1, 0.5089, 0.1, 0.5089, 0.1, 0.6969, 0.901, 0.6969, 0.901, 0.6969, 0.901, 0.5089, 0.901, 0.5089, 0.0, 0.0, 0.0, 0.0, 0.0, 0.0, 0.0, 0.0, 0.0, 0.0, 0.0, 0.0, 0.0, 0.0, 0.0, 0.0, 0.0, 0.0, 0.0, 0.0, 0.0, 0.0, 0.0, 0.0, 0.0, 0.0, 0.0, 0.0, 0.0, 0.0, 0.0, 0.0, 0.0, 0.0, 0.0, 0.0, 0.0, 0.0, 0.0, 0.0, 0.0, 0.0, 0.0, 0.0, 0.0, 0.0, 0.0, 0.0, 0.0, 0.0, 0.0, 0.0, 0.0, 0.0, 0.0, 0.0, 0.0, 0.0, 0.0, 0.0, 0.0, 0.0, 0.0, 0.0, 0.0, 0.0, 0.0, 0.0, 0.0, 0.0, 0.0, 0.0, 0.0, 0.0, 0.0, 0.0, 0.0, 0.0, 0.0, 0.0, 0.0, 0.0, 0.0, 0.0, 0.0, 0.3208, 0.0, 0.5089, 0.1, 0.5089, 0.1, 0.3208, 0.901, 0.3208, 0.901, 0.5089, 1.0, 0.5089, 1.0, 0.3208, 1.0, 0.3208, 1.0, 0.3208, 1.0, 0.5089, 1.0, 0.5089, 0.901, 0.6969, 0.901, 0.6969, 0.901, 0.5089, 0.901, 0.5089, 0.0, 0.6969, 0.0, 0.6969, 0.0, 0.5089, 0.0, 0.5089, 0.0, 0.6969, 0.0, 0.6969, 0.0, 0.5089, 0.0, 0.5089, 1.0, 0.3208, 1.0, 0.3208, 1.0, 0.5089, 1.0, 0.5089, 0.0, 0.3208, 0.1, 0.3208, 0.1, 0.5089, 0.0, 0.5089, 0.1, 0.3208, 0.1, 0.3208, 0.1, 0.5089, 0.1, 0.5089, 0.0, 0.6969, 0.0, 0.6969, 0.0, 0.5089, 0.0, 0.5089, 0.901, 0.3208, 1.0, 0.3208, 1.0, 0.5089, 0.901, 0.5089, 1.0, 0.3208, 1.0, 0.3208, 1.0, 0.5089, 1.0, 0.5089, 0.0, 0.885, 0.0, 0.885, 0.0, 0.6969, 0.0, 0.6969, 0.0, 0.885, 0.0, 0.885, 0.0, 0.6969, 0.0, 0.6969, 0.0, 0.885, 0.0, 0.885, 0.0, 0.6969, 0.0, 0.6969, 0.901, 0.885, 0.901, 0.885, 0.901, 0.6969, 0.901, 0.6969, 0.901, 0.885, 0.901, 0.885, 0.901, 0.6969, 0.901, 0.6969, 0.1, 0.885, 0.1, 0.6969, 0.1, 0.6969, 0.1, 0.885, 0.4604, 0.793, 0.4611, 0.7948, 0.1, 0.885, 0.1, 0.6969, 0.901, 0.6969, 0.901, 0.885, 0.5399, 0.7948, 0.5406, 0.793, 0.5398, 0.7907, 0.5375, 0.7884, 0.5338, 0.7864, 0.5288, 0.7846, 0.5228, 0.7832, 0.5158, 0.7821, 0.5083, 0.7814, 0.5005, 0.7812, 0.4927, 0.7814, 0.4852, 0.7821, 0.4782, 0.7832, 0.4722, 0.7846, 0.4672, 0.7864, 0.4635, 0.7884, 0.4612, 0.7907, 0.5398, 0.7953, 0.5399, 0.7948, 0.901, 0.885, 0.1, 0.885, 0.4611, 0.7948, 0.4612, 0.7953, 0.4635, 0.7975, 0.4672, 0.7995, 0.4722, 0.8013, 0.4782, 0.8028, 0.4852, 0.8039, 0.4927, 0.8045, 0.5005, 0.8048, 0.5083, 0.8045, 0.5158, 0.8039, 0.5228, 0.8028, 0.5288, 0.8013, 0.5338, 0.7995, 0.5375, 0.7975, 0.0, 0.0, 0.0, 0.0, 0.0, 0.0, 0.0, 0.0, 0.0, 0.0, 0.0, 0.0, 0.0, 0.0, 0.0, 0.0, 0.0, 0.0, 0.0, 0.0, 0.0, 0.0, 0.0, 0.0, 0.0, 0.0, 0.0, 0.0, 0.0, 0.0, 0.0, 0.0, 0.0, 0.0, 0.0, 0.0, 0.0, 0.0, 0.0, 0.0, 0.0, 0.0, 0.0, 0.0, 0.0, 0.0, 0.0, 0.0, 0.0, 0.0, 0.0, 0.0, 0.0, 0.0, 0.0, 0.0, 0.0, 0.0, 0.0, 0.0, 0.0, 0.0, 0.0, 0.0, 0.0, 0.0, 0.0, 0.0, 0.0, 0.0, 0.0, 0.0, 0.0, 0.0, 0.0, 0.0, 0.0, 0.0, 0.0, 0.0, 0.0, 0.0, 0.0, 0.0, 0.0, 0.5089, 0.0, 0.6969, 0.1, 0.6969, 0.1, 0.5089, 0.901, 0.5089, 0.901, 0.6969, 1.0, 0.6969, 1.0, 0.5089, 1.0, 0.5089, 1.0, 0.5089, 1.0, 0.6969, 1.0, 0.6969, 1.0, 0.5089, 1.0, 0.5089, 1.0, 0.6969, 1.0, 0.6969, 0.0, 0.5089, 0.1, 0.5089, 0.1, 0.6969, 0.0, 0.6969, 0.1, 0.5089, 0.1, 0.5089, 0.1, 0.6969, 0.1, 0.6969, 0.901, 0.5089, 1.0, 0.5089, 1.0, 0.6969, 0.901, 0.6969, 1.0, 0.5089, 1.0, 0.5089, 1.0, 0.6969, 1.0, 0.6969, 1.0, 0.1328, 1.0, 0.1328, 1.0, 0.3208, 1.0, 0.3208, 0.901, 0.1328, 1.0, 0.1328, 1.0, 0.3208, 0.901, 0.3208, 0.1, 0.1328, 0.1, 0.1328, 0.1, 0.3208, 0.1, 0.3208, 0.0, 0.1328, 0.1, 0.1328, 0.1, 0.3208, 0.0, 0.3208, 1.0, 0.1328, 1.0, 0.1328, 1.0, 0.3208, 1.0, 0.3208, 1.0, 0.1328, 1.0, 0.1328, 1.0, 0.3208, 1.0, 0.3208, 0.901, 0.1328, 0.901, 0.3208, 1.0, 0.3208, 1.0, 0.1328, 0.0, 0.1328, 0.0, 0.3208, 0.1, 0.3208, 0.1, 0.1328, 0.0, 0.0, 0.0, 0.0, 0.0, 0.0, 0.0, 0.0, 0.0, 0.0, 0.0, 0.0, 0.0, 0.0, 0.0, 0.0, 0.0, 0.0, 0.0, 0.0, 0.0, 0.0, 0.0, 0.0, 0.0, 0.0, 0.0, 0.0, 0.0, 0.0, 0.0, 0.0, 0.0, 0.0, 0.0, 0.0, 0.0, 0.0, 0.0, 0.0, 0.0, 0.0, 0.0, 0.0, 0.0, 0.0, 0.0, 0.0, 0.0, 0.0, 0.0, 0.0, 0.0, 0.0, 0.0, 0.0, 0.0, 0.0, 0.0, 0.0, 0.0, 0.0, 0.0, 0.0, 0.0, 0.0, 0.0, 0.0, 0.0, 0.0, 0.0, 0.0, 0.0, 0.0, 0.0, 0.0, 0.0, 0.0, 0.0, 0.0, 0.0, 0.0, 0.0, 0.0, 0.4611, 0.4174, 0.1, 0.5089, 0.1, 0.3208, 0.901, 0.3208, 0.901, 0.5089, 0.5399, 0.4174, 0.5406, 0.4155, 0.5398, 0.4132, 0.5375, 0.411, 0.5338, 0.409, 0.5288, 0.4072, 0.5228, 0.4057, 0.5158, 0.4046, 0.5083, 0.4039, 0.5005, 0.4037, 0.4927, 0.4039, 0.4852, 0.4046, 0.4782, 0.4057, 0.4722, 0.4072, 0.4672, 0.409, 0.4635, 0.411, 0.4612, 0.4132, 0.4604, 0.4155, 0.5398, 0.4178, 0.5399, 0.4174, 0.901, 0.5089, 0.1, 0.5089, 0.4611, 0.4174, 0.4612, 0.4178, 0.4635, 0.42, 0.4672, 0.4221, 0.4722, 0.4238, 0.4782, 0.4253, 0.4852, 0.4264, 0.4927, 0.4271, 0.5005, 0.4273, 0.5083, 0.4271, 0.5158, 0.4264, 0.5228, 0.4253, 0.5288, 0.4238, 0.5338, 0.4221, 0.5375, 0.42, 0.1, 0.5089, 0.1, 0.3208, 0.1, 0.3208, 0.1, 0.5089, 0.901, 0.5089, 0.901, 0.5089, 0.901, 0.3208, 0.901, 0.3208, 0.901, 0.5089, 0.901, 0.5089, 0.901, 0.3208, 0.901, 0.3208, 0.0, 0.5089, 0.0, 0.5089, 0.0, 0.3208, 0.0, 0.3208, 0.0, 0.5089, 0.0, 0.5089, 0.0, 0.3208, 0.0, 0.3208, 0.0, 0.5089, 0.0, 0.5089, 0.0, 0.3208, 0.0, 0.3208, 1.0, 0.75, 1.0, 0.5625, 0.9688, 0.5625, 0.9688, 0.75, 0.9688, 0.75, 0.9688, 0.5625, 0.9375, 0.5625, 0.9375, 0.75, 0.9062, 0.5625, 0.9062, 0.75, 0.9375, 0.75, 0.9375, 0.5625, 0.9062, 0.75, 0.9062, 0.5625, 0.875, 0.5625, 0.875, 0.75, 0.875, 0.75, 0.875, 0.5625, 0.8438, 0.5625, 0.8438, 0.75, 0.8438, 0.75, 0.8438, 0.5625, 0.8125, 0.5625, 0.8125, 0.75, 0.8125, 0.75, 0.8125, 0.5625, 0.7812, 0.5625, 0.7812, 0.75, 0.7812, 0.5625, 0.75, 0.5625, 0.75, 0.75, 0.7812, 0.75, 0.75, 0.5625, 0.7188, 0.5625, 0.7188, 0.75, 0.75, 0.75, 0.7188, 0.5625, 0.6875, 0.5625, 0.6875, 0.75, 0.7188, 0.75, 0.6875, 0.5625, 0.6562, 0.5625, 0.6562, 0.75, 0.6875, 0.75, 0.6562, 0.5625, 0.625, 0.5625, 0.625, 0.75, 0.6562, 0.75, 0.625, 0.5625, 0.5938, 0.5625, 0.5938, 0.75, 0.625, 0.75, 0.5938, 0.5625, 0.5625, 0.5625, 0.5625, 0.75, 0.5938, 0.75, 0.5625, 0.5625, 0.5312, 0.5625, 0.5312, 0.75, 0.5625, 0.75, 0.5312, 0.5625, 0.5, 0.5625, 0.5, 0.75, 0.5312, 0.75, 0.5, 0.5625, 0.4688, 0.5625, 0.4688, 0.75, 0.5, 0.75, 0.4688, 0.5625, 0.4375, 0.5625, 0.4375, 0.75, 0.4688, 0.75, 0.4375, 0.5625, 0.4062, 0.5625, 0.4062, 0.75, 0.4375, 0.75, 0.4062, 0.5625, 0.375, 0.5625, 0.375, 0.75, 0.4062, 0.75, 0.375, 0.5625, 0.3438, 0.5625, 0.3438, 0.75, 0.375, 0.75, 0.3438, 0.5625, 0.3125, 0.5625, 0.3125, 0.75, 0.3438, 0.75, 0.3125, 0.5625, 0.2812, 0.5625, 0.2812, 0.75, 0.3125, 0.75, 0.2678, 0.5625, 0.25, 0.5625, 0.25, 0.75, 0.25, 0.75, 0.25, 0.5625, 0.2253, 0.5625, 0.1875, 0.5625, 0.2143, 0.75, 0.2188, 0.5625, 0.1875, 0.75, 0.1875, 0.5625, 0.1562, 0.5625, 0.1562, 0.75, 0.1562, 0.75, 0.1562, 0.5625, 0.125, 0.5625, 0.125, 0.75, 0.125, 0.75, 0.125, 0.5625, 0.09375, 0.5625, 0.09375, 0.75, 0.09375, 0.75, 0.09375, 0.5625, 0.0625, 0.5625, 0.0625, 0.75, 0.0625, 0.75, 0.0625, 0.5625, 0.03125, 0.5625, 0.03125, 0.75, 0.03125, 0.75, 0.03125, 0.5625, 0.0, 0.5625, 0.0, 0.75, 0.9688, 0.5625, 0.9688, 0.75, 1.0, 0.75, 1.0, 0.5625, 0.9375, 0.5625, 0.9375, 0.75, 0.9688, 0.75, 0.9688, 0.5625, 0.9062, 0.5625, 0.9062, 0.75, 0.9375, 0.75, 0.9375, 0.5625, 0.875, 0.5625, 0.875, 0.75, 0.9062, 0.75, 0.9062, 0.5625, 0.8438, 0.5625, 0.8438, 0.75, 0.875, 0.75, 0.875, 0.5625, 0.8125, 0.5625, 0.8125, 0.75, 0.8438, 0.75, 0.8438, 0.5625, 0.7812, 0.5625, 0.7812, 0.75, 0.8125, 0.75, 0.8125, 0.5625, 0.75, 0.75, 0.7812, 0.75, 0.7812, 0.5625, 0.75, 0.5625, 0.7188, 0.75, 0.75, 0.75, 0.75, 0.5625, 0.7188, 0.5625, 0.6875, 0.75, 0.7188, 0.75, 0.7188, 0.5625, 0.6875, 0.5625, 0.6562, 0.75, 0.6875, 0.75, 0.6875, 0.5625, 0.6562, 0.5625, 0.625, 0.75, 0.6562, 0.75, 0.6562, 0.5625, 0.625, 0.5625, 0.5938, 0.75, 0.625, 0.75, 0.625, 0.5625, 0.5938, 0.5625, 0.5625, 0.5625, 0.5625, 0.75, 0.5938, 0.75, 0.5938, 0.5625, 0.5312, 0.75, 0.5625, 0.75, 0.5625, 0.5625, 0.5312, 0.5625, 0.5, 0.75, 0.5312, 0.75, 0.5312, 0.5625, 0.5, 0.5625, 0.4688, 0.75, 0.5, 0.75, 0.5, 0.5625, 0.4688, 0.5625, 0.4375, 0.75, 0.4688, 0.75, 0.4688, 0.5625, 0.4375, 0.5625, 0.4062, 0.5625, 0.4062, 0.75, 0.4375, 0.75, 0.4375, 0.5625, 0.375, 0.75, 0.4062, 0.75, 0.4062, 0.5625, 0.375, 0.5625, 0.3438, 0.75, 0.375, 0.75, 0.375, 0.5625, 0.3438, 0.5625, 0.3125, 0.75, 0.3438, 0.75, 0.3438, 0.5625, 0.3125, 0.5625, 0.2812, 0.75, 0.3125, 0.75, 0.3125, 0.5625, 0.2812, 0.5625, 0.2625, 0.5625, 0.25, 0.5625, 0.25, 0.75, 0.2188, 0.5625, 0.2188, 0.75, 0.25, 0.75, 0.25, 0.5625, 0.1875, 0.5625, 0.1875, 0.75, 0.2188, 0.75, 0.2188, 0.5625, 0.1562, 0.5625, 0.1562, 0.75, 0.1875, 0.75, 0.1875, 0.5625, 0.125, 0.5625, 0.125, 0.75, 0.1562, 0.75, 0.1562, 0.5625, 0.111, 0.5625, 0.09375, 0.5625, 0.09375, 0.75, 0.0625, 0.5625, 0.0625, 0.75, 0.09375, 0.75, 0.09375, 0.5625, 0.03125, 0.5625, 0.03125, 0.75, 0.0625, 0.75, 0.0625, 0.5625, 0.0, 0.5625, 0.0, 0.75, 0.03125, 0.75, 0.03125, 0.5625, 1.0, 0.75, 1.0, 0.5625, 0.9688, 0.5625, 0.9688, 0.75, 0.9688, 0.75, 0.9688, 0.5625, 0.9375, 0.5625, 0.9375, 0.75, 0.9375, 0.75, 0.9375, 0.5625, 0.9062, 0.5625, 0.9062, 0.75, 0.9062, 0.75, 0.9062, 0.5625, 0.875, 0.5625, 0.875, 0.75, 0.875, 0.75, 0.875, 0.5625, 0.8438, 0.5625, 0.8438, 0.75, 0.8438, 0.75, 0.8438, 0.5625, 0.8125, 0.5625, 0.8125, 0.75, 0.8125, 0.75, 0.8125, 0.5625, 0.7812, 0.5625, 0.7812, 0.75, 0.7751, 0.5625, 0.75, 0.5625, 0.75, 0.75, 0.75, 0.5625, 0.7188, 0.5625, 0.7188, 0.75, 0.75, 0.75, 0.7188, 0.5625, 0.6875, 0.5625, 0.6875, 0.75, 0.7188, 0.75, 0.6875, 0.5625, 0.6562, 0.5625, 0.6562, 0.75, 0.6875, 0.75, 0.6562, 0.5625, 0.625, 0.5625, 0.625, 0.75, 0.6562, 0.75, 0.625, 0.5625, 0.5938, 0.5625, 0.5938, 0.75, 0.625, 0.75, 0.5938, 0.5625, 0.5625, 0.5625, 0.5625, 0.75, 0.5938, 0.75, 0.5625, 0.5625, 0.5312, 0.5625, 0.5312, 0.75, 0.5625, 0.75, 0.5312, 0.5625, 0.5, 0.5625, 0.5, 0.75, 0.5312, 0.75, 0.5, 0.5625, 0.4688, 0.5625, 0.4688, 0.75, 0.5, 0.75, 0.4688, 0.5625, 0.4375, 0.5625, 0.4375, 0.75, 0.4688, 0.75, 0.4375, 0.5625, 0.4062, 0.5625, 0.4062, 0.75, 0.4375, 0.75, 0.4062, 0.5625, 0.375, 0.5625, 0.375, 0.75, 0.4062, 0.75, 0.375, 0.5625, 0.3438, 0.5625, 0.3438, 0.75, 0.375, 0.75, 0.3438, 0.5625, 0.3125, 0.5625, 0.3125, 0.75, 0.3438, 0.75, 0.3125, 0.5625, 0.2812, 0.5625, 0.2812, 0.75, 0.3125, 0.75, 0.2812, 0.75, 0.2812, 0.5625, 0.25, 0.5625, 0.25, 0.75, 0.2249, 0.5625, 0.2188, 0.5625, 0.2188, 0.75, 0.2188, 0.75, 0.2188, 0.5625, 0.1875, 0.5625, 0.1875, 0.75, 0.1875, 0.75, 0.1875, 0.5625, 0.1562, 0.5625, 0.1562, 0.75, 0.1562, 0.75, 0.1562, 0.5625, 0.125, 0.5625, 0.125, 0.75, 0.125, 0.75, 0.125, 0.5625, 0.09375, 0.5625, 0.09375, 0.75, 0.09375, 0.75, 0.09375, 0.5625, 0.0625, 0.5625, 0.0625, 0.75, 0.0625, 0.75, 0.0625, 0.5625, 0.03125, 0.5625, 0.03125, 0.75, 0.03125, 0.75, 0.03125, 0.5625, 0.0, 0.5625, 0.0, 0.75, 0.9688, 0.5625, 0.9688, 0.75, 1.0, 0.75, 1.0, 0.5625, 0.9375, 0.5625, 0.9375, 0.75, 0.9688, 0.75, 0.9688, 0.5625, 0.9062, 0.5625, 0.9062, 0.75, 0.9375, 0.75, 0.9375, 0.5625, 0.875, 0.5625, 0.875, 0.75, 0.9062, 0.75, 0.9062, 0.5625, 0.8438, 0.5625, 0.8438, 0.75, 0.875, 0.75, 0.875, 0.5625, 0.8125, 0.5625, 0.8125, 0.75, 0.8438, 0.75, 0.8438, 0.5625, 0.7812, 0.5625, 0.7812, 0.75, 0.8125, 0.75, 0.8125, 0.5625, 0.7753, 0.75, 0.7812, 0.75, 0.7812, 0.5625, 0.7188, 0.75, 0.75, 0.75, 0.75, 0.5625, 0.7188, 0.5625, 0.6875, 0.75, 0.7188, 0.75, 0.7188, 0.5625, 0.6875, 0.5625, 0.6562, 0.75, 0.6875, 0.75, 0.6875, 0.5625, 0.6562, 0.5625, 0.625, 0.75, 0.6562, 0.75, 0.6562, 0.5625, 0.625, 0.5625, 0.5938, 0.75, 0.625, 0.75, 0.625, 0.5625, 0.5938, 0.5625, 0.5625, 0.75, 0.5938, 0.75, 0.5938, 0.5625, 0.5625, 0.5625, 0.5312, 0.75, 0.5625, 0.75, 0.5625, 0.5625, 0.5312, 0.5625, 0.5, 0.5625, 0.5, 0.75, 0.5312, 0.75, 0.5312, 0.5625, 0.4688, 0.75, 0.5, 0.75, 0.5, 0.5625, 0.4688, 0.5625, 0.4375, 0.75, 0.4688, 0.75, 0.4688, 0.5625, 0.4375, 0.5625, 0.4062, 0.75, 0.4375, 0.75, 0.4375, 0.5625, 0.4062, 0.5625, 0.375, 0.75, 0.4062, 0.75, 0.4062, 0.5625, 0.375, 0.5625, 0.3438, 0.75, 0.375, 0.75, 0.375, 0.5625, 0.3438, 0.5625, 0.3125, 0.75, 0.3438, 0.75, 0.3438, 0.5625, 0.3125, 0.5625, 0.2812, 0.75, 0.3125, 0.75, 0.3125, 0.5625, 0.2812, 0.5625, 0.25, 0.5625, 0.25, 0.75, 0.2812, 0.75, 0.2812, 0.5625, 0.2247, 0.5625, 0.2188, 0.5625, 0.2188, 0.75, 0.1875, 0.5625, 0.1875, 0.75, 0.2188, 0.75, 0.2188, 0.5625, 0.1562, 0.5625, 0.1562, 0.75, 0.1875, 0.75, 0.1875, 0.5625, 0.125, 0.5625, 0.125, 0.75, 0.1562, 0.75, 0.1562, 0.5625, 0.09375, 0.5625, 0.09375, 0.75, 0.125, 0.75, 0.125, 0.5625, 0.0625, 0.5625, 0.0625, 0.75, 0.09375, 0.75, 0.09375, 0.5625, 0.03125, 0.5625, 0.03125, 0.75, 0.0625, 0.75, 0.0625, 0.5625, 0.0, 0.5625, 0.0, 0.75, 0.03125, 0.75, 0.03125, 0.5625, 1.0, 0.75, 1.0, 0.5625, 0.9688, 0.5625, 0.9688, 0.75, 0.9688, 0.75, 0.9688, 0.5625, 0.9375, 0.5625, 0.9375, 0.75, 0.9375, 0.75, 0.9375, 0.5625, 0.9062, 0.5625, 0.9062, 0.75, 0.9062, 0.75, 0.9062, 0.5625, 0.875, 0.5625, 0.875, 0.75, 0.875, 0.75, 0.875, 0.5625, 0.8438, 0.5625, 0.8438, 0.75, 0.8438, 0.75, 0.8438, 0.5625, 0.8125, 0.5625, 0.8125, 0.75, 0.8125, 0.75, 0.8125, 0.5625, 0.7812, 0.5625, 0.7812, 0.75, 0.7754, 0.5625, 0.75, 0.75, 0.7754, 0.75, 0.75, 0.5625, 0.7188, 0.5625, 0.7188, 0.75, 0.75, 0.75, 0.7188, 0.5625, 0.6875, 0.5625, 0.6875, 0.75, 0.7188, 0.75, 0.6875, 0.5625, 0.6562, 0.5625, 0.6562, 0.75, 0.6875, 0.75, 0.6562, 0.5625, 0.625, 0.5625, 0.625, 0.75, 0.6562, 0.75, 0.625, 0.5625, 0.5938, 0.5625, 0.5938, 0.75, 0.625, 0.75, 0.5938, 0.5625, 0.5625, 0.5625, 0.5625, 0.75, 0.5938, 0.75, 0.5625, 0.5625, 0.5312, 0.5625, 0.5312, 0.75, 0.5625, 0.75, 0.5312, 0.5625, 0.5, 0.5625, 0.5, 0.75, 0.5312, 0.75, 0.5, 0.5625, 0.4688, 0.5625, 0.4688, 0.75, 0.5, 0.75, 0.4688, 0.5625, 0.4375, 0.5625, 0.4375, 0.75, 0.4688, 0.75, 0.4375, 0.5625, 0.4062, 0.5625, 0.4062, 0.75, 0.4375, 0.75, 0.4062, 0.5625, 0.375, 0.5625, 0.375, 0.75, 0.4062, 0.75, 0.375, 0.5625, 0.3438, 0.5625, 0.3438, 0.75, 0.375, 0.75, 0.3438, 0.5625, 0.3125, 0.5625, 0.3125, 0.75, 0.3438, 0.75, 0.3125, 0.5625, 0.2812, 0.5625, 0.2812, 0.75, 0.3125, 0.75, 0.2812, 0.75, 0.2812, 0.5625, 0.25, 0.5625, 0.25, 0.75, 0.2246, 0.5625, 0.2188, 0.5625, 0.2188, 0.75, 0.2188, 0.75, 0.2188, 0.5625, 0.1875, 0.5625, 0.1875, 0.75, 0.1875, 0.75, 0.1875, 0.5625, 0.1562, 0.5625, 0.1562, 0.75, 0.1562, 0.75, 0.1562, 0.5625, 0.125, 0.5625, 0.125, 0.75, 0.125, 0.75, 0.125, 0.5625, 0.09375, 0.5625, 0.09375, 0.75, 0.09375, 0.75, 0.09375, 0.5625, 0.0625, 0.5625, 0.0625, 0.75, 0.0625, 0.75, 0.0625, 0.5625, 0.03125, 0.5625, 0.03125, 0.75, 0.03125, 0.75, 0.03125, 0.5625, 0.0, 0.5625, 0.0, 0.75, 0.9688, 0.5625, 0.9688, 0.75, 1.0, 0.75, 1.0, 0.5625, 0.9375, 0.5625, 0.9375, 0.75, 0.9688, 0.75, 0.9688, 0.5625, 0.9062, 0.5625, 0.9062, 0.75, 0.9375, 0.75, 0.9375, 0.5625, 0.875, 0.5625, 0.875, 0.75, 0.9062, 0.75, 0.9062, 0.5625, 0.8438, 0.5625, 0.8438, 0.75, 0.875, 0.75, 0.875, 0.5625, 0.8125, 0.5625, 0.8125, 0.75, 0.8438, 0.75, 0.8438, 0.5625, 0.7812, 0.5625, 0.7812, 0.75, 0.8125, 0.75, 0.8125, 0.5625, 0.7756, 0.75, 0.7812, 0.5625, 0.7756, 0.5625, 0.7188, 0.75, 0.75, 0.75, 0.75, 0.5625, 0.7188, 0.5625, 0.6875, 0.75, 0.7188, 0.75, 0.7188, 0.5625, 0.6875, 0.5625, 0.6562, 0.75, 0.6875, 0.75, 0.6875, 0.5625, 0.6562, 0.5625, 0.625, 0.75, 0.6562, 0.75, 0.6562, 0.5625, 0.625, 0.5625, 0.5938, 0.75, 0.625, 0.75, 0.625, 0.5625, 0.5938, 0.5625, 0.5625, 0.75, 0.5938, 0.75, 0.5938, 0.5625, 0.5625, 0.5625, 0.5312, 0.75, 0.5625, 0.75, 0.5625, 0.5625, 0.5312, 0.5625, 0.5, 0.5625, 0.5, 0.75, 0.5312, 0.75, 0.5312, 0.5625, 0.4688, 0.75, 0.5, 0.75, 0.5, 0.5625, 0.4688, 0.5625, 0.4375, 0.75, 0.4688, 0.75, 0.4688, 0.5625, 0.4375, 0.5625, 0.4062, 0.75, 0.4375, 0.75, 0.4375, 0.5625, 0.4062, 0.5625, 0.375, 0.75, 0.4062, 0.75, 0.4062, 0.5625, 0.375, 0.5625, 0.3438, 0.75, 0.375, 0.75, 0.375, 0.5625, 0.3438, 0.5625, 0.3125, 0.75, 0.3438, 0.75, 0.3438, 0.5625, 0.3125, 0.5625, 0.2812, 0.75, 0.3125, 0.75, 0.3125, 0.5625, 0.2812, 0.5625, 0.25, 0.5625, 0.25, 0.75, 0.2812, 0.75, 0.2812, 0.5625, 0.2244, 0.75, 0.25, 0.5625, 0.2244, 0.5625, 0.1875, 0.5625, 0.1875, 0.75, 0.2188, 0.75, 0.2188, 0.5625, 0.1562, 0.5625, 0.1562, 0.75, 0.1875, 0.75, 0.1875, 0.5625, 0.125, 0.5625, 0.125, 0.75, 0.1562, 0.75, 0.1562, 0.5625, 0.09375, 0.5625, 0.09375, 0.75, 0.125, 0.75, 0.125, 0.5625, 0.0625, 0.5625, 0.0625, 0.75, 0.09375, 0.75, 0.09375, 0.5625, 0.03125, 0.5625, 0.03125, 0.75, 0.0625, 0.75, 0.0625, 0.5625, 0.0, 0.5625, 0.0, 0.75, 0.03125, 0.75, 0.03125, 0.5625, 0.25, 0.75, 0.2678, 0.75, 0.2678, 0.5625, 0.2678, 0.75, 0.2812, 0.75, 0.2678, 0.5625, 0.2812, 0.75, 0.2812, 0.5625, 0.2678, 0.5625, 0.2188, 0.5625, 0.2188, 0.75, 0.2253, 0.5625, 0.2188, 0.75, 0.25, 0.75, 0.2253, 0.5625, 0.1875, 0.75, 0.2143, 0.75, 0.1875, 0.5625, 0.2143, 0.75, 0.2188, 0.75, 0.2188, 0.5625, 0.25, 0.75, 0.2625, 0.75, 0.2625, 0.5625, 0.2625, 0.75, 0.2812, 0.75, 0.2625, 0.5625, 0.2812, 0.75, 0.2812, 0.5625, 0.2625, 0.5625, 0.09375, 0.75, 0.111, 0.75, 0.111, 0.5625, 0.111, 0.75, 0.125, 0.75, 0.111, 0.5625, 0.125, 0.75, 0.125, 0.5625, 0.111, 0.5625, 0.75, 0.75, 0.7751, 0.75, 0.7751, 0.5625, 0.7751, 0.75, 0.7812, 0.75, 0.7751, 0.5625, 0.7812, 0.75, 0.7812, 0.5625, 0.7751, 0.5625, 0.2188, 0.75, 0.2249, 0.75, 0.2249, 0.5625, 0.2249, 0.75, 0.25, 0.75, 0.2249, 0.5625, 0.25, 0.75, 0.25, 0.5625, 0.2249, 0.5625, 0.7812, 0.5625, 0.7753, 0.5625, 0.7753, 0.75, 0.7753, 0.5625, 0.75, 0.5625, 0.7753, 0.75, 0.75, 0.5625, 0.75, 0.75, 0.7753, 0.75, 0.2188, 0.75, 0.2247, 0.75, 0.2247, 0.5625, 0.2247, 0.75, 0.25, 0.75, 0.2247, 0.5625, 0.25, 0.75, 0.25, 0.5625, 0.2247, 0.5625, 0.7754, 0.75, 0.7812, 0.75, 0.7812, 0.5625, 0.7754, 0.5625, 0.75, 0.5625, 0.75, 0.75, 0.7754, 0.75, 0.7812, 0.5625, 0.7754, 0.5625, 0.2188, 0.75, 0.2246, 0.75, 0.2246, 0.5625, 0.2246, 0.75, 0.25, 0.75, 0.2246, 0.5625, 0.25, 0.75, 0.25, 0.5625, 0.2246, 0.5625, 0.75, 0.5625, 0.75, 0.75, 0.7756, 0.75, 0.7756, 0.75, 0.7812, 0.75, 0.7812, 0.5625, 0.7756, 0.5625, 0.75, 0.5625, 0.7756, 0.75, 0.2244, 0.5625, 0.2188, 0.5625, 0.2188, 0.75, 0.2244, 0.75, 0.25, 0.75, 0.25, 0.5625, 0.2244, 0.5625, 0.2188, 0.75, 0.2244, 0.75])
me_plane_001.materials.append(None)
me_plane_001.update()
me_cylinder = bpy.data.meshes.new('Cylinder')
me_cylinder.from_pydata([(0.0, 1.85, -4.0), (0.0, 1.85, 4.0), (0.3609, 1.814, -4.0), (0.3609, 1.814, 4.0), (0.708, 1.709, -4.0), (0.708, 1.709, 4.0), (1.028, 1.538, -4.0), (1.028, 1.538, 4.0), (1.308, 1.308, -4.0), (1.308, 1.308, 4.0), (1.538, 1.028, -4.0), (1.538, 1.028, 4.0), (1.709, 0.708, -4.0), (1.709, 0.708, 4.0), (1.814, 0.3609, -4.0), (1.814, 0.3609, 4.0), (1.85, -8.087e-08, -4.0), (1.85, -8.087e-08, 4.0), (1.814, -0.3609, -4.0), (1.814, -0.3609, 4.0), (1.709, -0.708, -4.0), (1.709, -0.708, 4.0), (1.538, -1.028, -4.0), (1.538, -1.028, 4.0), (1.308, -1.308, -4.0), (1.308, -1.308, 4.0), (1.028, -1.538, -4.0), (1.028, -1.538, 4.0), (0.708, -1.709, -4.0), (0.708, -1.709, 4.0), (0.3609, -1.814, -4.0), (0.3609, -1.814, 4.0), (-1.617e-07, -1.85, -4.0), (-1.617e-07, -1.85, 4.0), (-0.3609, -1.814, -4.0), (-0.3609, -1.814, 4.0), (-0.708, -1.709, -4.0), (-0.708, -1.709, 4.0), (-1.028, -1.538, -4.0), (-1.028, -1.538, 4.0), (-1.308, -1.308, -4.0), (-1.308, -1.308, 4.0), (-1.538, -1.028, -4.0), (-1.538, -1.028, 4.0), (-1.709, -0.708, -4.0), (-1.709, -0.708, 4.0), (-1.814, -0.3609, -4.0), (-1.814, -0.3609, 4.0), (-1.85, 2.206e-08, -4.0), (-1.85, 2.206e-08, 4.0), (-1.814, 0.3609, -4.0), (-1.814, 0.3609, 4.0), (-1.709, 0.708, -4.0), (-1.709, 0.708, 4.0), (-1.538, 1.028, -4.0), (-1.538, 1.028, 4.0), (-1.308, 1.308, -4.0), (-1.308, 1.308, 4.0), (-1.028, 1.538, -4.0), (-1.028, 1.538, 4.0), (-0.708, 1.709, -4.0), (-0.708, 1.709, 4.0), (-0.3609, 1.814, -4.0), (-0.3609, 1.814, 4.0)], [], [(0, 1, 3, 2), (2, 3, 5, 4), (4, 5, 7, 6), (6, 7, 9, 8), (8, 9, 11, 10), (10, 11, 13, 12), (12, 13, 15, 14), (14, 15, 17, 16), (16, 17, 19, 18), (18, 19, 21, 20), (20, 21, 23, 22), (22, 23, 25, 24), (24, 25, 27, 26), (26, 27, 29, 28), (28, 29, 31, 30), (30, 31, 33, 32), (32, 33, 35, 34), (34, 35, 37, 36), (36, 37, 39, 38), (38, 39, 41, 40), (40, 41, 43, 42), (42, 43, 45, 44), (44, 45, 47, 46), (46, 47, 49, 48), (48, 49, 51, 50), (50, 51, 53, 52), (52, 53, 55, 54), (54, 55, 57, 56), (56, 57, 59, 58), (58, 59, 61, 60), (3, 1, 63, 61, 59, 57, 55, 53, 51, 49, 47, 45, 43, 41, 39, 37, 35, 33, 31, 29, 27, 25, 23, 21, 19, 17, 15, 13, 11, 9, 7, 5), (60, 61, 63, 62), (62, 63, 1, 0), (0, 2, 4, 6, 8, 10, 12, 14, 16, 18, 20, 22, 24, 26, 28, 30, 32, 34, 36, 38, 40, 42, 44, 46, 48, 50, 52, 54, 56, 58, 60, 62)])
_uv = me_cylinder.uv_layers.new(name='UVMap')
_uv.uv.foreach_set('vector', [1.0, 0.5, 1.0, 1.0, 0.9688, 1.0, 0.9688, 0.5, 0.9688, 0.5, 0.9688, 1.0, 0.9375, 1.0, 0.9375, 0.5, 0.9375, 0.5, 0.9375, 1.0, 0.9062, 1.0, 0.9062, 0.5, 0.9062, 0.5, 0.9062, 1.0, 0.875, 1.0, 0.875, 0.5, 0.875, 0.5, 0.875, 1.0, 0.8438, 1.0, 0.8438, 0.5, 0.8438, 0.5, 0.8438, 1.0, 0.8125, 1.0, 0.8125, 0.5, 0.8125, 0.5, 0.8125, 1.0, 0.7812, 1.0, 0.7812, 0.5, 0.7812, 0.5, 0.7812, 1.0, 0.75, 1.0, 0.75, 0.5, 0.75, 0.5, 0.75, 1.0, 0.7188, 1.0, 0.7188, 0.5, 0.7188, 0.5, 0.7188, 1.0, 0.6875, 1.0, 0.6875, 0.5, 0.6875, 0.5, 0.6875, 1.0, 0.6562, 1.0, 0.6562, 0.5, 0.6562, 0.5, 0.6562, 1.0, 0.625, 1.0, 0.625, 0.5, 0.625, 0.5, 0.625, 1.0, 0.5938, 1.0, 0.5938, 0.5, 0.5938, 0.5, 0.5938, 1.0, 0.5625, 1.0, 0.5625, 0.5, 0.5625, 0.5, 0.5625, 1.0, 0.5312, 1.0, 0.5312, 0.5, 0.5312, 0.5, 0.5312, 1.0, 0.5, 1.0, 0.5, 0.5, 0.5, 0.5, 0.5, 1.0, 0.4688, 1.0, 0.4688, 0.5, 0.4688, 0.5, 0.4688, 1.0, 0.4375, 1.0, 0.4375, 0.5, 0.4375, 0.5, 0.4375, 1.0, 0.4062, 1.0, 0.4062, 0.5, 0.4062, 0.5, 0.4062, 1.0, 0.375, 1.0, 0.375, 0.5, 0.375, 0.5, 0.375, 1.0, 0.3438, 1.0, 0.3438, 0.5, 0.3438, 0.5, 0.3438, 1.0, 0.3125, 1.0, 0.3125, 0.5, 0.3125, 0.5, 0.3125, 1.0, 0.2812, 1.0, 0.2812, 0.5, 0.2812, 0.5, 0.2812, 1.0, 0.25, 1.0, 0.25, 0.5, 0.25, 0.5, 0.25, 1.0, 0.2188, 1.0, 0.2188, 0.5, 0.2188, 0.5, 0.2188, 1.0, 0.1875, 1.0, 0.1875, 0.5, 0.1875, 0.5, 0.1875, 1.0, 0.1562, 1.0, 0.1562, 0.5, 0.1562, 0.5, 0.1562, 1.0, 0.125, 1.0, 0.125, 0.5, 0.125, 0.5, 0.125, 1.0, 0.09375, 1.0, 0.09375, 0.5, 0.09375, 0.5, 0.09375, 1.0, 0.0625, 1.0, 0.0625, 0.5, 0.2968, 0.4854, 0.25, 0.49, 0.2032, 0.4854, 0.1582, 0.4717, 0.1167, 0.4496, 0.08029, 0.4197, 0.05045, 0.3833, 0.02827, 0.3418, 0.01461, 0.2968, 0.01, 0.25, 0.01461, 0.2032, 0.02827, 0.1582, 0.05045, 0.1167, 0.08029, 0.08029, 0.1167, 0.05045, 0.1582, 0.02827, 0.2032, 0.01461, 0.25, 0.01, 0.2968, 0.01461, 0.3418, 0.02827, 0.3833, 0.05045, 0.4197, 0.08029, 0.4496, 0.1167, 0.4717, 0.1582, 0.4854, 0.2032, 0.49, 0.25, 0.4854, 0.2968, 0.4717, 0.3418, 0.4496, 0.3833, 0.4197, 0.4197, 0.3833, 0.4496, 0.3418, 0.4717, 0.0625, 0.5, 0.0625, 1.0, 0.03125, 1.0, 0.03125, 0.5, 0.03125, 0.5, 0.03125, 1.0, 0.0, 1.0, 0.0, 0.5, 0.75, 0.49, 0.7968, 0.4854, 0.8418, 0.4717, 0.8833, 0.4496, 0.9197, 0.4197, 0.9496, 0.3833, 0.9717, 0.3418, 0.9854, 0.2968, 0.99, 0.25, 0.9854, 0.2032, 0.9717, 0.1582, 0.9496, 0.1167, 0.9197, 0.08029, 0.8833, 0.05045, 0.8418, 0.02827, 0.7968, 0.01461, 0.75, 0.01, 0.7032, 0.01461, 0.6582, 0.02827, 0.6167, 0.05045, 0.5803, 0.08029, 0.5504, 0.1167, 0.5283, 0.1582, 0.5146, 0.2032, 0.51, 0.25, 0.5146, 0.2968, 0.5283, 0.3418, 0.5504, 0.3833, 0.5803, 0.4197, 0.6167, 0.4496, 0.6582, 0.4717, 0.7032, 0.4854])
me_cylinder.update()
me_cylinder_001 = bpy.data.meshes.new('Cylinder.001')
me_cylinder_001.from_pydata([(0.0, 1.85, -4.0), (0.0, 1.85, 4.0), (0.3609, 1.814, -4.0), (0.3609, 1.814, 4.0), (0.708, 1.709, -4.0), (0.708, 1.709, 4.0), (1.028, 1.538, -4.0), (1.028, 1.538, 4.0), (1.308, 1.308, -4.0), (1.308, 1.308, 4.0), (1.538, 1.028, -4.0), (1.538, 1.028, 4.0), (1.709, 0.708, -4.0), (1.709, 0.708, 4.0), (1.814, 0.3609, -4.0), (1.814, 0.3609, 4.0), (1.85, -8.087e-08, -4.0), (1.85, -8.087e-08, 4.0), (1.814, -0.3609, -4.0), (1.814, -0.3609, 4.0), (1.709, -0.708, -4.0), (1.709, -0.708, 4.0), (1.538, -1.028, -4.0), (1.538, -1.028, 4.0), (1.308, -1.308, -4.0), (1.308, -1.308, 4.0), (1.028, -1.538, -4.0), (1.028, -1.538, 4.0), (0.708, -1.709, -4.0), (0.708, -1.709, 4.0), (0.3609, -1.814, -4.0), (0.3609, -1.814, 4.0), (-1.617e-07, -1.85, -4.0), (-1.617e-07, -1.85, 4.0), (-0.3609, -1.814, -4.0), (-0.3609, -1.814, 4.0), (-0.708, -1.709, -4.0), (-0.708, -1.709, 4.0), (-1.028, -1.538, -4.0), (-1.028, -1.538, 4.0), (-1.308, -1.308, -4.0), (-1.308, -1.308, 4.0), (-1.538, -1.028, -4.0), (-1.538, -1.028, 4.0), (-1.709, -0.708, -4.0), (-1.709, -0.708, 4.0), (-1.814, -0.3609, -4.0), (-1.814, -0.3609, 4.0), (-1.85, 2.206e-08, -4.0), (-1.85, 2.206e-08, 4.0), (-1.814, 0.3609, -4.0), (-1.814, 0.3609, 4.0), (-1.709, 0.708, -4.0), (-1.709, 0.708, 4.0), (-1.538, 1.028, -4.0), (-1.538, 1.028, 4.0), (-1.308, 1.308, -4.0), (-1.308, 1.308, 4.0), (-1.028, 1.538, -4.0), (-1.028, 1.538, 4.0), (-0.708, 1.709, -4.0), (-0.708, 1.709, 4.0), (-0.3609, 1.814, -4.0), (-0.3609, 1.814, 4.0)], [], [(0, 1, 3, 2), (2, 3, 5, 4), (4, 5, 7, 6), (6, 7, 9, 8), (8, 9, 11, 10), (10, 11, 13, 12), (12, 13, 15, 14), (14, 15, 17, 16), (16, 17, 19, 18), (18, 19, 21, 20), (20, 21, 23, 22), (22, 23, 25, 24), (24, 25, 27, 26), (26, 27, 29, 28), (28, 29, 31, 30), (30, 31, 33, 32), (32, 33, 35, 34), (34, 35, 37, 36), (36, 37, 39, 38), (38, 39, 41, 40), (40, 41, 43, 42), (42, 43, 45, 44), (44, 45, 47, 46), (46, 47, 49, 48), (48, 49, 51, 50), (50, 51, 53, 52), (52, 53, 55, 54), (54, 55, 57, 56), (56, 57, 59, 58), (58, 59, 61, 60), (3, 1, 63, 61, 59, 57, 55, 53, 51, 49, 47, 45, 43, 41, 39, 37, 35, 33, 31, 29, 27, 25, 23, 21, 19, 17, 15, 13, 11, 9, 7, 5), (60, 61, 63, 62), (62, 63, 1, 0), (0, 2, 4, 6, 8, 10, 12, 14, 16, 18, 20, 22, 24, 26, 28, 30, 32, 34, 36, 38, 40, 42, 44, 46, 48, 50, 52, 54, 56, 58, 60, 62)])
_uv = me_cylinder_001.uv_layers.new(name='UVMap')
_uv.uv.foreach_set('vector', [1.0, 0.5, 1.0, 1.0, 0.9688, 1.0, 0.9688, 0.5, 0.9688, 0.5, 0.9688, 1.0, 0.9375, 1.0, 0.9375, 0.5, 0.9375, 0.5, 0.9375, 1.0, 0.9062, 1.0, 0.9062, 0.5, 0.9062, 0.5, 0.9062, 1.0, 0.875, 1.0, 0.875, 0.5, 0.875, 0.5, 0.875, 1.0, 0.8438, 1.0, 0.8438, 0.5, 0.8438, 0.5, 0.8438, 1.0, 0.8125, 1.0, 0.8125, 0.5, 0.8125, 0.5, 0.8125, 1.0, 0.7812, 1.0, 0.7812, 0.5, 0.7812, 0.5, 0.7812, 1.0, 0.75, 1.0, 0.75, 0.5, 0.75, 0.5, 0.75, 1.0, 0.7188, 1.0, 0.7188, 0.5, 0.7188, 0.5, 0.7188, 1.0, 0.6875, 1.0, 0.6875, 0.5, 0.6875, 0.5, 0.6875, 1.0, 0.6562, 1.0, 0.6562, 0.5, 0.6562, 0.5, 0.6562, 1.0, 0.625, 1.0, 0.625, 0.5, 0.625, 0.5, 0.625, 1.0, 0.5938, 1.0, 0.5938, 0.5, 0.5938, 0.5, 0.5938, 1.0, 0.5625, 1.0, 0.5625, 0.5, 0.5625, 0.5, 0.5625, 1.0, 0.5312, 1.0, 0.5312, 0.5, 0.5312, 0.5, 0.5312, 1.0, 0.5, 1.0, 0.5, 0.5, 0.5, 0.5, 0.5, 1.0, 0.4688, 1.0, 0.4688, 0.5, 0.4688, 0.5, 0.4688, 1.0, 0.4375, 1.0, 0.4375, 0.5, 0.4375, 0.5, 0.4375, 1.0, 0.4062, 1.0, 0.4062, 0.5, 0.4062, 0.5, 0.4062, 1.0, 0.375, 1.0, 0.375, 0.5, 0.375, 0.5, 0.375, 1.0, 0.3438, 1.0, 0.3438, 0.5, 0.3438, 0.5, 0.3438, 1.0, 0.3125, 1.0, 0.3125, 0.5, 0.3125, 0.5, 0.3125, 1.0, 0.2812, 1.0, 0.2812, 0.5, 0.2812, 0.5, 0.2812, 1.0, 0.25, 1.0, 0.25, 0.5, 0.25, 0.5, 0.25, 1.0, 0.2188, 1.0, 0.2188, 0.5, 0.2188, 0.5, 0.2188, 1.0, 0.1875, 1.0, 0.1875, 0.5, 0.1875, 0.5, 0.1875, 1.0, 0.1562, 1.0, 0.1562, 0.5, 0.1562, 0.5, 0.1562, 1.0, 0.125, 1.0, 0.125, 0.5, 0.125, 0.5, 0.125, 1.0, 0.09375, 1.0, 0.09375, 0.5, 0.09375, 0.5, 0.09375, 1.0, 0.0625, 1.0, 0.0625, 0.5, 0.2968, 0.4854, 0.25, 0.49, 0.2032, 0.4854, 0.1582, 0.4717, 0.1167, 0.4496, 0.08029, 0.4197, 0.05045, 0.3833, 0.02827, 0.3418, 0.01461, 0.2968, 0.01, 0.25, 0.01461, 0.2032, 0.02827, 0.1582, 0.05045, 0.1167, 0.08029, 0.08029, 0.1167, 0.05045, 0.1582, 0.02827, 0.2032, 0.01461, 0.25, 0.01, 0.2968, 0.01461, 0.3418, 0.02827, 0.3833, 0.05045, 0.4197, 0.08029, 0.4496, 0.1167, 0.4717, 0.1582, 0.4854, 0.2032, 0.49, 0.25, 0.4854, 0.2968, 0.4717, 0.3418, 0.4496, 0.3833, 0.4197, 0.4197, 0.3833, 0.4496, 0.3418, 0.4717, 0.0625, 0.5, 0.0625, 1.0, 0.03125, 1.0, 0.03125, 0.5, 0.03125, 0.5, 0.03125, 1.0, 0.0, 1.0, 0.0, 0.5, 0.75, 0.49, 0.7968, 0.4854, 0.8418, 0.4717, 0.8833, 0.4496, 0.9197, 0.4197, 0.9496, 0.3833, 0.9717, 0.3418, 0.9854, 0.2968, 0.99, 0.25, 0.9854, 0.2032, 0.9717, 0.1582, 0.9496, 0.1167, 0.9197, 0.08029, 0.8833, 0.05045, 0.8418, 0.02827, 0.7968, 0.01461, 0.75, 0.01, 0.7032, 0.01461, 0.6582, 0.02827, 0.6167, 0.05045, 0.5803, 0.08029, 0.5504, 0.1167, 0.5283, 0.1582, 0.5146, 0.2032, 0.51, 0.25, 0.5146, 0.2968, 0.5283, 0.3418, 0.5504, 0.3833, 0.5803, 0.4197, 0.6167, 0.4496, 0.6582, 0.4717, 0.7032, 0.4854])
me_cylinder_001.update()
me_cylinder_002 = bpy.data.meshes.new('Cylinder.002')
me_cylinder_002.from_pydata([(0.0, 1.25, -4.0), (0.0, 1.25, 4.0), (0.2439, 1.226, -4.0), (0.2439, 1.226, 4.0), (0.4784, 1.155, -4.0), (0.4784, 1.155, 4.0), (0.6945, 1.039, -4.0), (0.6945, 1.039, 4.0), (0.8839, 0.8839, -4.0), (0.8839, 0.8839, 4.0), (1.039, 0.6945, -4.0), (1.039, 0.6945, 4.0), (1.155, 0.4784, -4.0), (1.155, 0.4784, 4.0), (1.226, 0.2439, -4.0), (1.226, 0.2439, 4.0), (1.25, -5.464e-08, -4.0), (1.25, -5.464e-08, 4.0), (1.226, -0.2439, -4.0), (1.226, -0.2439, 4.0), (1.155, -0.4784, -4.0), (1.155, -0.4784, 4.0), (1.039, -0.6945, -4.0), (1.039, -0.6945, 4.0), (0.8839, -0.8839, -4.0), (0.8839, -0.8839, 4.0), (0.6945, -1.039, -4.0), (0.6945, -1.039, 4.0), (0.4784, -1.155, -4.0), (0.4784, -1.155, 4.0), (0.2439, -1.226, -4.0), (0.2439, -1.226, 4.0), (-1.093e-07, -1.25, -4.0), (-1.093e-07, -1.25, 4.0), (-0.2439, -1.226, -4.0), (-0.2439, -1.226, 4.0), (-0.4784, -1.155, -4.0), (-0.4784, -1.155, 4.0), (-0.6945, -1.039, -4.0), (-0.6945, -1.039, 4.0), (-0.8839, -0.8839, -4.0), (-0.8839, -0.8839, 4.0), (-1.039, -0.6945, -4.0), (-1.039, -0.6945, 4.0), (-1.155, -0.4784, -4.0), (-1.155, -0.4784, 4.0), (-1.226, -0.2439, -4.0), (-1.226, -0.2439, 4.0), (-1.25, 1.491e-08, -4.0), (-1.25, 1.491e-08, 4.0), (-1.226, 0.2439, -4.0), (-1.226, 0.2439, 4.0), (-1.155, 0.4784, -4.0), (-1.155, 0.4784, 4.0), (-1.039, 0.6945, -4.0), (-1.039, 0.6945, 4.0), (-0.8839, 0.8839, -4.0), (-0.8839, 0.8839, 4.0), (-0.6945, 1.039, -4.0), (-0.6945, 1.039, 4.0), (-0.4784, 1.155, -4.0), (-0.4784, 1.155, 4.0), (-0.2439, 1.226, -4.0), (-0.2439, 1.226, 4.0)], [], [(0, 1, 3, 2), (2, 3, 5, 4), (4, 5, 7, 6), (6, 7, 9, 8), (8, 9, 11, 10), (10, 11, 13, 12), (12, 13, 15, 14), (14, 15, 17, 16), (16, 17, 19, 18), (18, 19, 21, 20), (20, 21, 23, 22), (22, 23, 25, 24), (24, 25, 27, 26), (26, 27, 29, 28), (28, 29, 31, 30), (30, 31, 33, 32), (32, 33, 35, 34), (34, 35, 37, 36), (36, 37, 39, 38), (38, 39, 41, 40), (40, 41, 43, 42), (42, 43, 45, 44), (44, 45, 47, 46), (46, 47, 49, 48), (48, 49, 51, 50), (50, 51, 53, 52), (52, 53, 55, 54), (54, 55, 57, 56), (56, 57, 59, 58), (58, 59, 61, 60), (3, 1, 63, 61, 59, 57, 55, 53, 51, 49, 47, 45, 43, 41, 39, 37, 35, 33, 31, 29, 27, 25, 23, 21, 19, 17, 15, 13, 11, 9, 7, 5), (60, 61, 63, 62), (62, 63, 1, 0), (0, 2, 4, 6, 8, 10, 12, 14, 16, 18, 20, 22, 24, 26, 28, 30, 32, 34, 36, 38, 40, 42, 44, 46, 48, 50, 52, 54, 56, 58, 60, 62)])
_uv = me_cylinder_002.uv_layers.new(name='UVMap')
_uv.uv.foreach_set('vector', [1.0, 0.5, 1.0, 1.0, 0.9688, 1.0, 0.9688, 0.5, 0.9688, 0.5, 0.9688, 1.0, 0.9375, 1.0, 0.9375, 0.5, 0.9375, 0.5, 0.9375, 1.0, 0.9062, 1.0, 0.9062, 0.5, 0.9062, 0.5, 0.9062, 1.0, 0.875, 1.0, 0.875, 0.5, 0.875, 0.5, 0.875, 1.0, 0.8438, 1.0, 0.8438, 0.5, 0.8438, 0.5, 0.8438, 1.0, 0.8125, 1.0, 0.8125, 0.5, 0.8125, 0.5, 0.8125, 1.0, 0.7812, 1.0, 0.7812, 0.5, 0.7812, 0.5, 0.7812, 1.0, 0.75, 1.0, 0.75, 0.5, 0.75, 0.5, 0.75, 1.0, 0.7188, 1.0, 0.7188, 0.5, 0.7188, 0.5, 0.7188, 1.0, 0.6875, 1.0, 0.6875, 0.5, 0.6875, 0.5, 0.6875, 1.0, 0.6562, 1.0, 0.6562, 0.5, 0.6562, 0.5, 0.6562, 1.0, 0.625, 1.0, 0.625, 0.5, 0.625, 0.5, 0.625, 1.0, 0.5938, 1.0, 0.5938, 0.5, 0.5938, 0.5, 0.5938, 1.0, 0.5625, 1.0, 0.5625, 0.5, 0.5625, 0.5, 0.5625, 1.0, 0.5312, 1.0, 0.5312, 0.5, 0.5312, 0.5, 0.5312, 1.0, 0.5, 1.0, 0.5, 0.5, 0.5, 0.5, 0.5, 1.0, 0.4688, 1.0, 0.4688, 0.5, 0.4688, 0.5, 0.4688, 1.0, 0.4375, 1.0, 0.4375, 0.5, 0.4375, 0.5, 0.4375, 1.0, 0.4062, 1.0, 0.4062, 0.5, 0.4062, 0.5, 0.4062, 1.0, 0.375, 1.0, 0.375, 0.5, 0.375, 0.5, 0.375, 1.0, 0.3438, 1.0, 0.3438, 0.5, 0.3438, 0.5, 0.3438, 1.0, 0.3125, 1.0, 0.3125, 0.5, 0.3125, 0.5, 0.3125, 1.0, 0.2812, 1.0, 0.2812, 0.5, 0.2812, 0.5, 0.2812, 1.0, 0.25, 1.0, 0.25, 0.5, 0.25, 0.5, 0.25, 1.0, 0.2188, 1.0, 0.2188, 0.5, 0.2188, 0.5, 0.2188, 1.0, 0.1875, 1.0, 0.1875, 0.5, 0.1875, 0.5, 0.1875, 1.0, 0.1562, 1.0, 0.1562, 0.5, 0.1562, 0.5, 0.1562, 1.0, 0.125, 1.0, 0.125, 0.5, 0.125, 0.5, 0.125, 1.0, 0.09375, 1.0, 0.09375, 0.5, 0.09375, 0.5, 0.09375, 1.0, 0.0625, 1.0, 0.0625, 0.5, 0.2968, 0.4854, 0.25, 0.49, 0.2032, 0.4854, 0.1582, 0.4717, 0.1167, 0.4496, 0.08029, 0.4197, 0.05045, 0.3833, 0.02827, 0.3418, 0.01461, 0.2968, 0.01, 0.25, 0.01461, 0.2032, 0.02827, 0.1582, 0.05045, 0.1167, 0.08029, 0.08029, 0.1167, 0.05045, 0.1582, 0.02827, 0.2032, 0.01461, 0.25, 0.01, 0.2968, 0.01461, 0.3418, 0.02827, 0.3833, 0.05045, 0.4197, 0.08029, 0.4496, 0.1167, 0.4717, 0.1582, 0.4854, 0.2032, 0.49, 0.25, 0.4854, 0.2968, 0.4717, 0.3418, 0.4496, 0.3833, 0.4197, 0.4197, 0.3833, 0.4496, 0.3418, 0.4717, 0.0625, 0.5, 0.0625, 1.0, 0.03125, 1.0, 0.03125, 0.5, 0.03125, 0.5, 0.03125, 1.0, 0.0, 1.0, 0.0, 0.5, 0.75, 0.49, 0.7968, 0.4854, 0.8418, 0.4717, 0.8833, 0.4496, 0.9197, 0.4197, 0.9496, 0.3833, 0.9717, 0.3418, 0.9854, 0.2968, 0.99, 0.25, 0.9854, 0.2032, 0.9717, 0.1582, 0.9496, 0.1167, 0.9197, 0.08029, 0.8833, 0.05045, 0.8418, 0.02827, 0.7968, 0.01461, 0.75, 0.01, 0.7032, 0.01461, 0.6582, 0.02827, 0.6167, 0.05045, 0.5803, 0.08029, 0.5504, 0.1167, 0.5283, 0.1582, 0.5146, 0.2032, 0.51, 0.25, 0.5146, 0.2968, 0.5283, 0.3418, 0.5504, 0.3833, 0.5803, 0.4197, 0.6167, 0.4496, 0.6582, 0.4717, 0.7032, 0.4854])
me_cylinder_002.update()

# ---- objects
ob_plane_007 = bpy.data.objects.new('Plane.007', me_plane_001)
ob_cylinder = bpy.data.objects.new('Cylinder', me_cylinder)
ob_cylinder_001 = bpy.data.objects.new('Cylinder.001', me_cylinder_001)
ob_cylinder_002 = bpy.data.objects.new('Cylinder.002', me_cylinder_002)

# ---- transforms, parenting, visibility, modifiers, constraints
ob_plane_007.location = (-10.0, -1.042, 0.0)
ob_plane_007.scale = (15.6, 52.99, 52.0)
ob_cylinder.location = (-10.92, 48.5, 0.0)
ob_cylinder.hide_render = True
ob_cylinder_001.location = (-10.88, -50.46, 0.0)
ob_cylinder_001.hide_render = True
ob_cylinder_002.location = (-9.984, -30.0, -13.0)
ob_cylinder_002.hide_render = True

# ---- collection membership
col_collection.objects.link(ob_plane_007)
col_collection.objects.link(ob_cylinder)
col_collection.objects.link(ob_cylinder_001)
col_collection.objects.link(ob_cylinder_002)

# ---- scene / render settings (as saved in the file)
scene.frame_start = 1; scene.frame_end = 250; scene.frame_set(0)
scene.render.engine = 'BLENDER_EEVEE_NEXT'
scene.cycles.sampling_pattern = 'TABULATED_SOBOL'
scene.cycles.use_light_tree = False
scene.view_settings.view_transform = 'Filmic'
scene.unit_settings.scale_length = 0.001
bpy.context.view_layer.update()

# ---- added for rendering (the .blend has no active camera and no usable light): camera, sun
cam_auto = bpy.data.cameras.new('AutoCamera')
cam_auto.lens = 50.0
cam_auto.sensor_width = 36.0
cam_auto.clip_end = 1812.51
ob_auto_camera = bpy.data.objects.new('AutoCamera', cam_auto)
scene.collection.objects.link(ob_auto_camera)
ob_auto_camera.location = (93.2773, -124.975, 74.6218)
ob_auto_camera.rotation_euler = (1.09748, -7.21219e-08, 0.694738)
scene.camera = ob_auto_camera
light_auto_sun = bpy.data.lights.new('AutoSun', 'SUN')
light_auto_sun.energy = 3.0
light_auto_sun.angle = 0.0523599
ob_auto_sun = bpy.data.objects.new('AutoSun', light_auto_sun)
scene.collection.objects.link(ob_auto_sun)
ob_auto_sun.rotation_euler = (0.872665, 0.174533, 0.523599)
bpy.context.view_layer.update()
